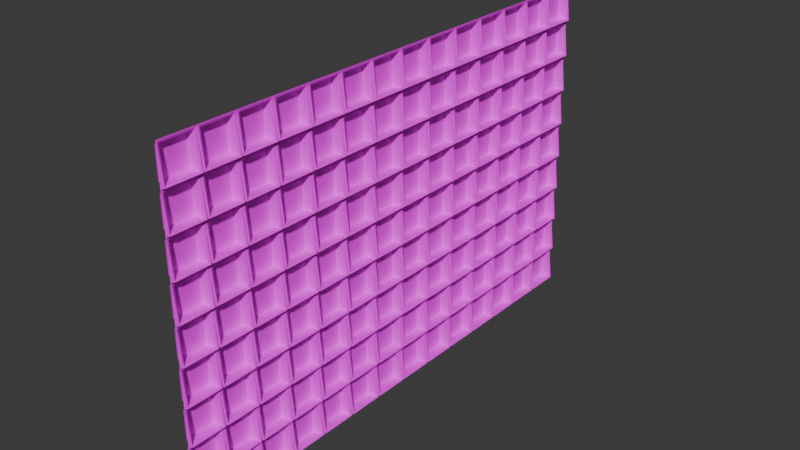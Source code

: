# Source: skyscrapper.blend  (saved by Blender 5.0.119; exported with 4.5.12 LTS)
import bpy
from mathutils import Matrix  # noqa: F401  (used for matrix-valued properties, if any)

bpy.ops.wm.read_factory_settings(use_empty=True)
scene = bpy.context.scene
scene.name = 'Scene'

# ---- collections
col_collection = bpy.data.collections.new('Collection'); scene.collection.children.link(col_collection)
col_collection_001 = bpy.data.collections.new('Collection.001'); scene.collection.children.link(col_collection_001)

# ---- images (referenced by path relative to the original .blend; pixels are not part of the script)
import os
ASSET_DIR = os.environ.get("B2B_ASSET_DIR", "")  # directory of the original .blend (textures are referenced by path, not embedded)
HERE = os.path.dirname(os.path.abspath(__file__))  # packed textures are extracted next to this script under _unpacked/

def load_image(name, relpath, width, height, colorspace="sRGB"):
    """Load a texture the original file referenced (path relative to the .blend, or extracted next to this script)."""
    p = next((c for c in (os.path.join(HERE, relpath), os.path.join(ASSET_DIR, relpath)) if relpath and os.path.exists(c)), "")
    if p:
        img = bpy.data.images.load(p, check_existing=True)
        img.name = name
    else:  # same state as the original file: an image datablock whose file is absent (Cycles renders it pink)
        img = bpy.data.images.new(name, width, height)
        img.source = "FILE"
        img.filepath = "//" + (relpath or name)
    img.colorspace_settings.name = colorspace
    return img
img_skyscrapper_png = load_image('skyscrapper.png', 'skyscrapper.png', 1024, 1024, 'sRGB')

# ---- materials (node trees are filled in below, after node groups)
mat_material_001 = bpy.data.materials.new('Material.001')

# ---- node groups
ng_axis_alignment_switch = bpy.data.node_groups.new('.axis_alignment_switch', 'GeometryNodeTree')
_s = ng_axis_alignment_switch.interface.new_socket(name='Output', in_out='OUTPUT', socket_type='NodeSocketRotation')
_s = ng_axis_alignment_switch.interface.new_socket(name='Menu', in_out='INPUT', socket_type='NodeSocketMenu')
_s.default_value = 'X'
_s = ng_axis_alignment_switch.interface.new_socket(name='Menu', in_out='INPUT', socket_type='NodeSocketMenu')
_s.default_value = 'X'
_s = ng_axis_alignment_switch.interface.new_socket(name='Input', in_out='INPUT', socket_type='NodeSocketVector')
_s = ng_axis_alignment_switch.interface.new_socket(name='Input', in_out='INPUT', socket_type='NodeSocketVector')
_N = ng_axis_alignment_switch.nodes; _L = ng_axis_alignment_switch.links
n0 = _N.new('NodeGroupOutput'); n0.name = 'Group Output'; n0.location = (1060, 120)
n1 = _N.new('NodeGroupInput'); n1.name = 'Group Input'; n1.location = (-1067, 0)
n2 = _N.new('GeometryNodeMenuSwitch'); n2.name = 'Menu Switch.007'; n2.location = (-863, 145)
n2.enum_items.clear()
_it = n2.enum_items.new('X')
_it = n2.enum_items.new('Y')
_it = n2.enum_items.new('Z')
n2.enum_definition.enum_definition.enum_definition.enum_definition.data_type = 'INT'
n2.enum_definition.enum_definition.enum_definition.data_type = 'INT'
n2.enum_definition.enum_definition.data_type = 'INT'
n2.enum_definition.data_type = 'INT'
n2.data_type = 'INT'
n2.inputs[1].default_value = 0
n2.inputs[2].default_value = 1
n2.inputs[3].default_value = 2
n3 = _N.new('GeometryNodeMenuSwitch'); n3.name = 'Menu Switch.008'; n3.location = (-867, -137)
n3.enum_items.clear()
_it = n3.enum_items.new('X')
_it = n3.enum_items.new('Y')
_it = n3.enum_items.new('Z')
n3.enum_definition.enum_definition.enum_definition.enum_definition.data_type = 'INT'
n3.enum_definition.enum_definition.enum_definition.data_type = 'INT'
n3.enum_definition.enum_definition.data_type = 'INT'
n3.enum_definition.data_type = 'INT'
n3.data_type = 'INT'
n3.inputs[1].default_value = 0
n3.inputs[2].default_value = 1
n3.inputs[3].default_value = 2
n4 = _N.new('FunctionNodeAxesToRotation'); n4.name = 'Axes to Rotation.004'; n4.location = (-200, 0)
n4.primary_axis = 'X'
n4.secondary_axis = 'Y'
n5 = _N.new('FunctionNodeAxesToRotation'); n5.name = 'Axes to Rotation.005'; n5.location = (-200, -160)
n5.primary_axis = 'X'
n5.secondary_axis = 'Z'
n6 = _N.new('GeometryNodeIndexSwitch'); n6.name = 'Index Switch.012'; n6.location = (660, 60)
n6.index_switch_items.clear()
_it = n6.index_switch_items.new()
_it = n6.index_switch_items.new()
_it = n6.index_switch_items.new()
n6.data_type = 'ROTATION'
n7 = _N.new('GeometryNodeIndexSwitch'); n7.name = 'Index Switch.013'; n7.location = (440, -60)
n7.hide = True
n7.index_switch_items.clear()
_it = n7.index_switch_items.new()
_it = n7.index_switch_items.new()
_it = n7.index_switch_items.new()
n7.data_type = 'ROTATION'
n7.inputs[1].default_value = (0.0, 0.0, 0.0)
n8 = _N.new('GeometryNodeIndexSwitch'); n8.name = 'Index Switch.014'; n8.location = (440, -140)
n8.hide = True
n8.index_switch_items.clear()
_it = n8.index_switch_items.new()
_it = n8.index_switch_items.new()
_it = n8.index_switch_items.new()
n8.data_type = 'ROTATION'
n8.inputs[2].default_value = (0.0, 0.0, 0.0)
n9 = _N.new('GeometryNodeIndexSwitch'); n9.name = 'Index Switch.015'; n9.location = (440, -220)
n9.hide = True
n9.index_switch_items.clear()
_it = n9.index_switch_items.new()
_it = n9.index_switch_items.new()
_it = n9.index_switch_items.new()
n9.data_type = 'ROTATION'
n9.inputs[3].default_value = (0.0, 0.0, 0.0)
n10 = _N.new('NodeReroute'); n10.name = 'Reroute.056'; n10.location = (320, -140)
n10.width = 11
n10.socket_idname = 'NodeSocketInt'
n11 = _N.new('FunctionNodeAxesToRotation'); n11.name = 'Axes to Rotation.006'; n11.location = (-20, -240)
n11.primary_axis = 'Y'
n12 = _N.new('FunctionNodeAxesToRotation'); n12.name = 'Axes to Rotation.007'; n12.location = (-20, -400)
n12.primary_axis = 'Y'
n12.secondary_axis = 'Z'
n13 = _N.new('FunctionNodeAxesToRotation'); n13.name = 'Axes to Rotation.008'; n13.location = (160, -480)
n14 = _N.new('FunctionNodeAxesToRotation'); n14.name = 'Axes to Rotation.009'; n14.location = (160, -640)
n14.secondary_axis = 'Y'
n15 = _N.new('FunctionNodeCompare'); n15.name = 'Compare.005'; n15.location = (-400, 260)
n15.operation = 'EQUAL'
n15.data_type = 'INT'
n16 = _N.new('NodeReroute'); n16.name = 'Reroute.059'; n16.location = (-306, -160)
n16.width = 11
n16.socket_idname = 'NodeSocketVector'
n17 = _N.new('NodeReroute'); n17.name = 'Reroute.060'; n17.location = (-314, -198)
n17.width = 11
n17.socket_idname = 'NodeSocketVector'
n18 = _N.new('GeometryNodeWarning'); n18.name = 'Warning.002'; n18.location = (-220, 260)
n18.warning_type = 'WARNING'
n18.inputs[1].default_value = 'Equal Axes'
n19 = _N.new('GeometryNodeSwitch'); n19.name = 'Switch.028'; n19.location = (860, 160)
n19.input_type = 'ROTATION'
n19.inputs[2].default_value = (0.0, 0.0, 0.0)
_L.new(n12.outputs[0], n8.inputs[3])
_L.new(n2.outputs[0], n6.inputs[0])
_L.new(n13.outputs[0], n9.inputs[1])
_L.new(n16.outputs[0], n5.inputs[0])
_L.new(n4.outputs[0], n7.inputs[2])
_L.new(n10.outputs[0], n8.inputs[0])
_L.new(n9.outputs[0], n6.inputs[3])
_L.new(n14.outputs[0], n9.inputs[2])
_L.new(n10.outputs[0], n7.inputs[0])
_L.new(n6.outputs[0], n19.inputs[1])
_L.new(n17.outputs[0], n11.inputs[1])
_L.new(n17.outputs[0], n14.inputs[1])
_L.new(n16.outputs[0], n4.inputs[0])
_L.new(n17.outputs[0], n12.inputs[1])
_L.new(n3.outputs[0], n15.inputs[3])
_L.new(n17.outputs[0], n13.inputs[1])
_L.new(n16.outputs[0], n13.inputs[0])
_L.new(n3.outputs[0], n10.inputs[0])
_L.new(n17.outputs[0], n5.inputs[1])
_L.new(n16.outputs[0], n14.inputs[0])
_L.new(n5.outputs[0], n7.inputs[3])
_L.new(n10.outputs[0], n9.inputs[0])
_L.new(n11.outputs[0], n8.inputs[1])
_L.new(n8.outputs[0], n6.inputs[2])
_L.new(n16.outputs[0], n11.inputs[0])
_L.new(n15.outputs[0], n18.inputs[0])
_L.new(n2.outputs[0], n15.inputs[2])
_L.new(n18.outputs[0], n19.inputs[0])
_L.new(n7.outputs[0], n6.inputs[1])
_L.new(n17.outputs[0], n4.inputs[1])
_L.new(n16.outputs[0], n12.inputs[0])
_L.new(n1.outputs[0], n2.inputs[0])
_L.new(n1.outputs[2], n16.inputs[0])
_L.new(n1.outputs[3], n17.inputs[0])
_L.new(n1.outputs[1], n3.inputs[0])
_L.new(n19.outputs[0], n0.inputs[0])
n0.is_active_output = True
ng_randomize_transforms = bpy.data.node_groups.new('Randomize Transforms', 'GeometryNodeTree')
_s = ng_randomize_transforms.interface.new_socket(name='Instances', in_out='OUTPUT', socket_type='NodeSocketGeometry')
_s = ng_randomize_transforms.interface.new_socket(name='Instances', in_out='INPUT', socket_type='NodeSocketGeometry')
_s.description = 'Instances to rotate individually'
_s = ng_randomize_transforms.interface.new_socket(name='Selection', in_out='INPUT', socket_type='NodeSocketBool')
_s.default_value = True
_s.hide_value = True
_s.hide_in_modifier = True
_s.description = 'Selection of instances to randomize'
_s = ng_randomize_transforms.interface.new_socket(name='Local Space', in_out='INPUT', socket_type='NodeSocketBool')
_s.default_value = True
_s.description = 'Randomize instance transforms in their individual local space'
_s = ng_randomize_transforms.interface.new_socket(name='Offset', in_out='INPUT', socket_type='NodeSocketVector')
_s.subtype = 'XYZ'
_s.min_value = -1e+04
_s.max_value = 1e+04
_s.description = 'Offset the instances randomly'
_s = ng_randomize_transforms.interface.new_socket(name='Rotation', in_out='INPUT', socket_type='NodeSocketVector')
_s.subtype = 'EULER'
_s.min_value = -1e+04
_s.max_value = 1e+04
_s.description = 'Rotate the instances randomly'
_s = ng_randomize_transforms.interface.new_socket(name='Scale Axes', in_out='INPUT', socket_type='NodeSocketMenu')
_s.default_value = 'Uniform'
_s.force_non_field = True
_s.description = 'Whether to apply random scale uniformly or per axis'
_s.menu_expanded = True
_s = ng_randomize_transforms.interface.new_socket(name='Scale', in_out='INPUT', socket_type='NodeSocketVector')
_s.min_value = 0.0
_s.max_value = 1.0
_s.description = 'Scale the instances randomly per axis'
_s = ng_randomize_transforms.interface.new_socket(name='Scale', in_out='INPUT', socket_type='NodeSocketFloat')
_s.subtype = 'FACTOR'
_s.min_value = 0.0
_s.max_value = 1.0
_s.description = 'Scale the instances randomly'
_s = ng_randomize_transforms.interface.new_socket(name='Flipping', in_out='INPUT', socket_type='NodeSocketVector')
_s.subtype = 'FACTOR'
_s.min_value = 0.0
_s.max_value = 1.0
_s.description = 'Flip a fraction of instances along individual axes'
_s = ng_randomize_transforms.interface.new_socket(name='Seed', in_out='INPUT', socket_type='NodeSocketInt')
_s.force_non_field = True
_s.description = 'Base value to control random variation in a reproducible way'
ng_randomize_transforms.is_modifier = True
_N = ng_randomize_transforms.nodes; _L = ng_randomize_transforms.links
n0 = _N.new('NodeGroupOutput'); n0.name = 'Group Output'; n0.location = (1485, 64)
n1 = _N.new('NodeGroupInput'); n1.name = 'Group Input'; n1.location = (-340, 200)
n2 = _N.new('GeometryNodeRotateInstances'); n2.name = 'Rotate Instances'; n2.location = (636, 180)
n3 = _N.new('FunctionNodeRandomValue'); n3.name = 'Random Value'; n3.location = (-141, -18)
n3.data_type = 'FLOAT_VECTOR'
n4 = _N.new('GeometryNodeScaleInstances'); n4.name = 'Scale Instances'; n4.location = (1284, 86)
n5 = _N.new('NodeGroupInput'); n5.name = 'Group Input.021'; n5.location = (-540, -60)
n6 = _N.new('ShaderNodeVectorMath'); n6.name = 'Vector Math.010'; n6.location = (-341, 22)
n6.operation = 'SCALE'
n6.inputs[3].default_value = -0.5
n7 = _N.new('ShaderNodeVectorMath'); n7.name = 'Vector Math.011'; n7.location = (-341, -98)
n7.operation = 'SCALE'
n7.inputs[3].default_value = 0.5
n8 = _N.new('NodeGroupInput'); n8.name = 'Group Input.024'; n8.location = (-734, -305)
n9 = _N.new('NodeReroute'); n9.name = 'Reroute'; n9.location = (526, 104)
n9.width = 20
n9.socket_idname = 'NodeSocketBool'
n10 = _N.new('FunctionNodeRandomValue'); n10.name = 'Random Value.005'; n10.location = (691, -36)
n10.data_type = 'FLOAT_VECTOR'
n10.inputs[0].default_value = (-1.0, -1.0, -1.0)
n11 = _N.new('ShaderNodeVectorMath'); n11.name = 'Vector Math.004'; n11.location = (886, -79)
n11.operation = 'MULTIPLY'
n12 = _N.new('FunctionNodeRandomValue'); n12.name = 'Random Value.008'; n12.location = (502, -612)
n12.data_type = 'FLOAT_VECTOR'
n13 = _N.new('ShaderNodeVectorMath'); n13.name = 'Vector Math.001'; n13.location = (273, -569)
n13.operation = 'SUBTRACT'
n13.inputs[0].default_value = (1.0, 1.0, 1.0)
n14 = _N.new('ShaderNodeVectorMath'); n14.name = 'Vector Math.002'; n14.location = (273, -743)
n14.operation = 'SUBTRACT'
n15 = _N.new('ShaderNodeVectorMath'); n15.name = 'Vector Math.003'; n15.location = (700, -628)
n15.operation = 'SIGN'
n16 = _N.new('GeometryNodeTranslateInstances'); n16.name = 'Translate Instances'; n16.location = (1068, 126)
n17 = _N.new('NodeGroupInput'); n17.name = 'Group Input.001'; n17.location = (689, -327)
n18 = _N.new('FunctionNodeHashValue'); n18.name = 'Hash Value.004'; n18.location = (-360, -301)
n18.inputs[1].default_value = 76836728
n19 = _N.new('FunctionNodeHashValue'); n19.name = 'Hash Value.007'; n19.location = (-552, -300)
n19.inputs[1].default_value = 465656096
n20 = _N.new('GeometryNodeMenuSwitch'); n20.name = 'Menu Switch.007'; n20.location = (-102, -239)
n20.enum_items.clear()
_it = n20.enum_items.new('Uniform')
_it = n20.enum_items.new('Axes')
n20.enum_definition.enum_definition.enum_definition.enum_definition.data_type = 'INT'
n20.enum_definition.enum_definition.enum_definition.data_type = 'INT'
n20.enum_definition.enum_definition.data_type = 'INT'
n20.enum_definition.data_type = 'INT'
n20.data_type = 'INT'
n20.inputs[1].default_value = 0
n20.inputs[2].default_value = 1
n21 = _N.new('NodeGroupInput'); n21.name = 'Group Input.002'; n21.location = (-348, -479)
n22 = _N.new('FunctionNodeRandomValue'); n22.name = 'Random Value.004'; n22.location = (-100, -392)
n22.data_type = 'FLOAT_VECTOR'
n23 = _N.new('GeometryNodeIndexSwitch'); n23.name = 'Index Switch.013'; n23.location = (96, -483)
n23.data_type = 'VECTOR'
n24 = _N.new('FunctionNodeRandomValue'); n24.name = 'Random Value.006'; n24.location = (-101, -626)
n24.inputs[0].default_value = (1.0, 1.0, 1.0)
n25 = _N.new('ShaderNodeVectorMath'); n25.name = 'Vector Math.007'; n25.location = (391, -337)
n25.operation = 'SUBTRACT'
n25.inputs[0].default_value = (1.0, 1.0, 1.0)
n26 = _N.new('FunctionNodeHashValue'); n26.name = 'Hash Value.005'; n26.location = (280, -928)
n26.inputs[1].default_value = 76881592
n27 = _N.new('ShaderNodeVectorMath'); n27.name = 'Vector Math'; n27.location = (908, -384)
n27.operation = 'MULTIPLY'
n28 = _N.new('NodeGroupInput'); n28.name = 'Group Input.003'; n28.location = (94, -777)
n29 = _N.new('NodeGroupInput'); n29.name = 'Group Input.004'; n29.location = (-126, 77)
n30 = _N.new('GeometryNodeInputPosition'); n30.name = 'Position'; n30.location = (96, -40)
n31 = _N.new('GeometryNodeSwitch'); n31.name = 'Switch'; n31.location = (289, 5)
n31.input_type = 'VECTOR'
n31.inputs[2].default_value = (0.0, 0.0, 0.0)
n32 = _N.new('NodeReroute'); n32.name = 'Reroute.002'; n32.location = (563, -44)
n32.width = 20
n32.socket_idname = 'NodeSocketVector'
n33 = _N.new('NodeReroute'); n33.name = 'Reroute.003'; n33.location = (230, 49)
n33.width = 20
n33.socket_idname = 'NodeSocketBool'
n34 = _N.new('NodeReroute'); n34.name = 'Reroute.001'; n34.location = (1015, -8)
n34.width = 20
n34.socket_idname = 'NodeSocketBool'
n35 = _N.new('NodeReroute'); n35.name = 'Reroute.004'; n35.location = (986, 41)
n35.width = 20
n35.socket_idname = 'NodeSocketBool'
n36 = _N.new('NodeReroute'); n36.name = 'Reroute.005'; n36.location = (-167, -660)
n36.width = 20
n36.socket_idname = 'NodeSocketInt'
n37 = _N.new('FunctionNodeHashValue'); n37.name = 'Hash Value.006'; n37.location = (503, -160)
n37.inputs[1].default_value = 587641147
n38 = _N.new('NodeReroute'); n38.name = 'Reroute.006'; n38.location = (-125, -221)
n38.width = 20
n38.socket_idname = 'NodeSocketInt'
_L.new(n3.outputs[0], n2.inputs[2])
_L.new(n7.outputs[0], n3.inputs[1])
_L.new(n6.outputs[0], n3.inputs[0])
_L.new(n1.outputs[0], n2.inputs[0])
_L.new(n4.outputs[0], n0.inputs[0])
_L.new(n9.outputs[0], n2.inputs[1])
_L.new(n35.outputs[0], n4.inputs[1])
_L.new(n1.outputs[1], n9.inputs[0])
_L.new(n5.outputs[4], n6.inputs[0])
_L.new(n5.outputs[4], n7.inputs[0])
_L.new(n10.outputs[0], n11.inputs[0])
_L.new(n13.outputs[0], n12.inputs[0])
_L.new(n14.outputs[0], n12.inputs[1])
_L.new(n12.outputs[0], n15.inputs[0])
_L.new(n11.outputs[0], n16.inputs[2])
_L.new(n2.outputs[0], n16.inputs[0])
_L.new(n16.outputs[0], n4.inputs[0])
_L.new(n17.outputs[3], n11.inputs[1])
_L.new(n19.outputs[0], n18.inputs[0])
_L.new(n21.outputs[5], n20.inputs[0])
_L.new(n8.outputs[9], n19.inputs[0])
_L.new(n19.outputs[0], n3.inputs[8])
_L.new(n22.outputs[0], n23.inputs[2])
_L.new(n24.outputs[1], n23.inputs[1])
_L.new(n23.outputs[0], n25.inputs[1])
_L.new(n21.outputs[6], n22.inputs[1])
_L.new(n21.outputs[7], n24.inputs[3])
_L.new(n36.outputs[0], n22.inputs[8])
_L.new(n36.outputs[0], n24.inputs[8])
_L.new(n18.outputs[0], n26.inputs[0])
_L.new(n20.outputs[0], n23.inputs[0])
_L.new(n25.outputs[0], n27.inputs[0])
_L.new(n15.outputs[0], n27.inputs[1])
_L.new(n28.outputs[8], n13.inputs[1])
_L.new(n28.outputs[8], n14.inputs[1])
_L.new(n26.outputs[0], n12.inputs[8])
_L.new(n27.outputs[0], n4.inputs[2])
_L.new(n33.outputs[0], n2.inputs[4])
_L.new(n34.outputs[0], n16.inputs[3])
_L.new(n34.outputs[0], n4.inputs[4])
_L.new(n35.outputs[0], n16.inputs[1])
_L.new(n32.outputs[0], n4.inputs[3])
_L.new(n33.outputs[0], n31.inputs[0])
_L.new(n30.outputs[0], n31.inputs[1])
_L.new(n32.outputs[0], n2.inputs[3])
_L.new(n31.outputs[0], n32.inputs[0])
_L.new(n29.outputs[2], n33.inputs[0])
_L.new(n33.outputs[0], n34.inputs[0])
_L.new(n9.outputs[0], n35.inputs[0])
_L.new(n37.outputs[0], n10.inputs[8])
_L.new(n18.outputs[0], n36.inputs[0])
_L.new(n38.outputs[0], n37.inputs[0])
_L.new(n18.outputs[0], n38.inputs[0])
n0.is_active_output = True
ng_array = bpy.data.node_groups.new('Array', 'GeometryNodeTree')
_s = ng_array.interface.new_socket(name='Geometry', in_out='OUTPUT', socket_type='NodeSocketGeometry')
_s.description = 'Resulting Geometry'
_s = ng_array.interface.new_socket(name='Geometry', in_out='INPUT', socket_type='NodeSocketGeometry')
_s.description = 'Geometry that is duplicated'
_s = ng_array.interface.new_socket(name='Shape', in_out='INPUT', socket_type='NodeSocketMenu')
_s.default_value = 'Line'
_s.description = 'Method used for arranging the duplicates'
_s = ng_array.interface.new_socket(name='Count Method', in_out='INPUT', socket_type='NodeSocketMenu')
_s.default_value = 'Count'
_s.description = 'Method to choose the number of duplicates'
_s.menu_expanded = True
_s = ng_array.interface.new_socket(name='Count', in_out='INPUT', socket_type='NodeSocketInt')
_s.default_value = 3
_s.min_value = 1
_s.max_value = 10000
_s.description = 'The number of copies to generate'
_s = ng_array.interface.new_socket(name='Distance', in_out='INPUT', socket_type='NodeSocketFloat')
_s.subtype = 'DISTANCE'
_s.default_value = 1.0
_s.min_value = 0.01
_s.description = 'The distance along the curve between copies'
_s = ng_array.interface.new_socket(name='Angular Distance', in_out='INPUT', socket_type='NodeSocketFloat')
_s.subtype = 'ANGLE'
_s.default_value = 0.7854
_s.min_value = 0.01745
_s.max_value = 6.283
_s.description = 'The angle along the circle arc between copies'
_s = ng_array.interface.new_socket(name='Per Curve', in_out='INPUT', socket_type='NodeSocketBool')
_s.default_value = True
_s.description = 'Specify the number of copies for each curve separately'
_s = ng_array.interface.new_socket(name='Offset Method', in_out='INPUT', socket_type='NodeSocketMenu')
_s.default_value = 'Relative'
_s.description = 'Method to interpret the offset parameters'
_s.menu_expanded = True
_s = ng_array.interface.new_socket(name='Transform Reference', in_out='INPUT', socket_type='NodeSocketMenu')
_s.default_value = 'Inputs'
_s.description = "Define the transform locally or with an object's transform"
_s.menu_expanded = True
_s = ng_array.interface.new_socket(name='Translation', in_out='INPUT', socket_type='NodeSocketVector')
_s.subtype = 'TRANSLATION'
_s.default_value = (1.0, 0.0, 0.0)
_s.description = 'Translation accumulated for each copy'
_s = ng_array.interface.new_socket(name='Offset', in_out='INPUT', socket_type='NodeSocketVector')
_s.subtype = 'XYZ'
_s.default_value = (1.0, 0.0, 0.0)
_s.description = 'Amount to move each copy relative to its bounding box size'
_s = ng_array.interface.new_socket(name='Rotation', in_out='INPUT', socket_type='NodeSocketRotation')
_s.description = 'Rotation accumulated for each copy'
_s = ng_array.interface.new_socket(name='Scale', in_out='INPUT', socket_type='NodeSocketVector')
_s.subtype = 'XYZ'
_s.default_value = (1.0, 1.0, 1.0)
_s.description = 'Scale accumulated for each copy'
_s = ng_array.interface.new_socket(name='Central Axis', in_out='INPUT', socket_type='NodeSocketMenu')
_s.default_value = 'Z'
_s.description = 'The up direction for the circle shape'
_s.menu_expanded = True
_s = ng_array.interface.new_socket(name='Circle Segment', in_out='INPUT', socket_type='NodeSocketMenu')
_s.default_value = 'Full'
_s.description = 'Whether the copies should fan out in a full circle or an arc'
_s.menu_expanded = True
_s = ng_array.interface.new_socket(name='Sweep Angle', in_out='INPUT', socket_type='NodeSocketFloat')
_s.subtype = 'ANGLE'
_s.default_value = 3.142
_s.min_value = 0.0
_s.max_value = 6.283
_s.description = 'Total angle used to fan out the copies in a circular arc'
_s = ng_array.interface.new_socket(name='Radius', in_out='INPUT', socket_type='NodeSocketFloat')
_s.subtype = 'DISTANCE'
_s.min_value = 0.0
_s.description = 'Distance of the instances from the origin'
_s = ng_array.interface.new_socket(name='Transform Object', in_out='INPUT', socket_type='NodeSocketObject')
_s.description = 'Reference object to define the accumulated transform'
_s = ng_array.interface.new_socket(name='Curve Object', in_out='INPUT', socket_type='NodeSocketObject')
_s.description = 'Reference curve object for array'
_s = ng_array.interface.new_socket(name='Relative Space', in_out='INPUT', socket_type='NodeSocketBool')
_s.default_value = True
_s.description = 'Use relative space for the input geometry so the transforms of both inputs in relation are considered'
_s = ng_array.interface.new_socket(name='Realize Instances', in_out='INPUT', socket_type='NodeSocketBool')
_s.default_value = True
_s.description = 'Turn the output into a single geometry rather than instances (required by many other modifiers)'
ng_array.interface.new_panel('Align Rotation')
_s = ng_array.interface.new_socket(name='Align Rotation', in_out='INPUT', socket_type='NodeSocketBool')
_s.default_value = True
_s.force_non_field = True
_s.description = 'Rotate copies based on the array shape'
_s = ng_array.interface.new_socket(name='Forward Axis', in_out='INPUT', socket_type='NodeSocketMenu')
_s.default_value = 'X'
_s.description = 'The forward direction along the array shape'
_s.menu_expanded = True
_s = ng_array.interface.new_socket(name='Up Axis', in_out='INPUT', socket_type='NodeSocketMenu')
_s.default_value = 'Z'
_s.description = 'The up direction along the array shape'
_s.menu_expanded = True
ng_array.interface.new_panel('Randomize')
_s = ng_array.interface.new_socket(name='Randomize', in_out='INPUT', socket_type='NodeSocketBool')
_s.force_non_field = True
_s.description = 'Randomize transforms between all copies'
_s = ng_array.interface.new_socket(name='Randomize Offset', in_out='INPUT', socket_type='NodeSocketVector')
_s.subtype = 'XYZ'
_s.min_value = -1e+04
_s.max_value = 1e+04
_s.force_non_field = True
_s.description = 'Offset the copies randomly'
_s = ng_array.interface.new_socket(name='Randomize Rotation', in_out='INPUT', socket_type='NodeSocketVector')
_s.subtype = 'EULER'
_s.force_non_field = True
_s.description = 'Rotate the copies randomly'
_s = ng_array.interface.new_socket(name='Randomize Scale Axes', in_out='INPUT', socket_type='NodeSocketMenu')
_s.default_value = 'Uniform'
_s.force_non_field = True
_s.description = 'Whether to apply random scale uniformly or per axis'
_s.menu_expanded = True
_s = ng_array.interface.new_socket(name='Randomize Scale', in_out='INPUT', socket_type='NodeSocketVector')
_s.subtype = 'XYZ'
_s.min_value = 0.0
_s.max_value = 1.0
_s.force_non_field = True
_s.description = 'Scale the copies randomly per axis'
_s = ng_array.interface.new_socket(name='Randomize Scale', in_out='INPUT', socket_type='NodeSocketFloat')
_s.subtype = 'FACTOR'
_s.min_value = 0.0
_s.max_value = 1.0
_s.force_non_field = True
_s.description = 'Scale the copies randomly'
_s = ng_array.interface.new_socket(name='Randomize Flipping', in_out='INPUT', socket_type='NodeSocketVector')
_s.subtype = 'FACTOR'
_s.min_value = 0.0
_s.max_value = 1.0
_s.force_non_field = True
_s.description = 'Flip a fraction of copies along individual axes'
_s = ng_array.interface.new_socket(name='Exclude First', in_out='INPUT', socket_type='NodeSocketBool')
_s.default_value = True
_s.force_non_field = True
_s.description = 'Exclude the first (original) copy from randomization'
_s = ng_array.interface.new_socket(name='Exclude Last', in_out='INPUT', socket_type='NodeSocketBool')
_s.force_non_field = True
_s.description = 'Exclude the last copy from randomization'
_s = ng_array.interface.new_socket(name='Seed', in_out='INPUT', socket_type='NodeSocketInt')
_s.min_value = -10000
_s.max_value = 10000
_s.force_non_field = True
_s.description = 'Base value to control random variation in a reproducible way'
ng_array.interface.new_panel('Merge')
_s = ng_array.interface.new_socket(name='Merge', in_out='INPUT', socket_type='NodeSocketBool')
_s.description = 'Merge overlapping points by their distance. (Realize Instances must be enabled)'
_s = ng_array.interface.new_socket(name='Merge Distance', in_out='INPUT', socket_type='NodeSocketFloat')
_s.subtype = 'DISTANCE'
_s.default_value = 0.001
_s.min_value = 0.0
_s.description = 'Distance below which points will be merged'
ng_array.is_modifier = True
_N = ng_array.nodes; _L = ng_array.links
n0 = _N.new('NodeGroupOutput'); n0.name = 'Group Output'; n0.location = (4306, -103)
n1 = _N.new('NodeGroupInput'); n1.name = 'Group Input'; n1.location = (-1993, 1426)
n2 = _N.new('GeometryNodeInstanceOnPoints'); n2.name = 'Instance on Points'; n2.location = (1328, -332)
n3 = _N.new('GeometryNodeMenuSwitch'); n3.name = 'Menu Switch'; n3.location = (-1813, 1446)
n3.enum_items.clear()
_it = n3.enum_items.new('Line')
_it = n3.enum_items.new('Circle')
_it = n3.enum_items.new('Curve')
_it = n3.enum_items.new('Transform')
n3.enum_definition.enum_definition.enum_definition.enum_definition.data_type = 'INT'
n3.enum_definition.enum_definition.enum_definition.data_type = 'INT'
n3.enum_definition.enum_definition.data_type = 'INT'
n3.enum_definition.data_type = 'INT'
n3.data_type = 'INT'
n3.inputs[1].default_value = 0
n3.inputs[2].default_value = 1
n3.inputs[3].default_value = 2
n3.inputs[4].default_value = 3
n4 = _N.new('GeometryNodeGizmoLinear'); n4.name = 'Linear Gizmo'; n4.location = (1949, -201)
n4.draw_style = 'CROSS'
n5 = _N.new('NodeGroupInput'); n5.name = 'Group Input.003'; n5.location = (189, -241)
n6 = _N.new('NodeGroupInput'); n6.name = 'Group Input.004'; n6.location = (1829, -108)
n7 = _N.new('GeometryNodeJoinGeometry'); n7.name = 'Join Geometry'; n7.location = (-1541, 582)
n8 = _N.new('NodeGroupInput'); n8.name = 'Group Input.005'; n8.location = (1136, -375)
n9 = _N.new('ShaderNodeVectorMath'); n9.name = 'Vector Math.001'; n9.location = (1189, -521)
n9.operation = 'SCALE'
n10 = _N.new('FunctionNodeIntegerMath'); n10.name = 'Integer Math'; n10.location = (509, -381)
n10.operation = 'SUBTRACT'
n10.inputs[1].default_value = 1
n11 = _N.new('GeometryNodeJoinGeometry'); n11.name = 'Join Geometry.001'; n11.location = (-5022, 556)
n12 = _N.new('ShaderNodeVectorMath'); n12.name = 'Vector Math.002'; n12.location = (1569, -121)
n12.operation = 'LENGTH'
n13 = _N.new('ShaderNodeMath'); n13.name = 'Math'; n13.location = (1749, -141)
n13.operation = 'MULTIPLY'
n14 = _N.new('NodeGroupInput'); n14.name = 'Group Input.006'; n14.location = (29, -981)
n15 = _N.new('NodeReroute'); n15.name = 'Reroute.001'; n15.location = (1069, -461)
n15.width = 22
n15.socket_idname = 'NodeSocketVector'
n16 = _N.new('GeometryNodeInputIndex'); n16.name = 'Index'; n16.location = (1309, -388)
n17 = _N.new('ShaderNodeMath'); n17.name = 'Math.001'; n17.location = (1640, -385)
n17.operation = 'DIVIDE'
n18 = _N.new('ShaderNodeMath'); n18.name = 'Math.002'; n18.location = (1820, -505)
n18.operation = 'MULTIPLY'
n19 = _N.new('ShaderNodeCombineXYZ'); n19.name = 'Combine XYZ.002'; n19.location = (2271, -661)
n20 = _N.new('GeometryNodeMenuSwitch'); n20.name = 'Menu Switch.001'; n20.location = (2489, -288)
n20.enum_items.clear()
_it = n20.enum_items.new('X')
_it = n20.enum_items.new('Y')
_it = n20.enum_items.new('Z')
n20.enum_definition.enum_definition.enum_definition.enum_definition.data_type = 'INT'
n20.enum_definition.enum_definition.enum_definition.data_type = 'INT'
n20.enum_definition.enum_definition.data_type = 'INT'
n20.enum_definition.data_type = 'INT'
n20.data_type = 'INT'
n20.inputs[1].default_value = 0
n20.inputs[2].default_value = 1
n20.inputs[3].default_value = 2
n21 = _N.new('NodeGroupInput'); n21.name = 'Group Input.009'; n21.location = (2309, -308)
n22 = _N.new('GeometryNodeSwitch'); n22.name = 'Switch.001'; n22.location = (3281, -257)
n22.input_type = 'ROTATION'
n22.inputs[1].default_value = (0.0, 0.0, 0.0)
n23 = _N.new('NodeGroupInput'); n23.name = 'Group Input.010'; n23.location = (3096, -266)
n24 = _N.new('GeometryNodeIndexSwitch'); n24.name = 'Index Switch.005'; n24.location = (2669, -308)
n24.hide = True
n24.index_switch_items.clear()
_it = n24.index_switch_items.new()
_it = n24.index_switch_items.new()
_it = n24.index_switch_items.new()
n24.data_type = 'ROTATION'
n24.inputs[1].default_value = (1.571, 0.0, 1.571)
n24.inputs[2].default_value = (1.571, 0.0, 0.0)
n24.inputs[3].default_value = (0.0, 0.0, 0.0)
n25 = _N.new('GeometryNodeJoinGeometry'); n25.name = 'Join Geometry.002'; n25.location = (1055, -180)
n26 = _N.new('GeometryNodeGizmoDial'); n26.name = 'Dial Gizmo'; n26.location = (229, -196)
n26.color_id = 'SECONDARY'
n27 = _N.new('GeometryNodeTransform'); n27.name = 'Transform Geometry.001'; n27.location = (3429, -748)
n28 = _N.new('GeometryNodePoints'); n28.name = 'Points'; n28.location = (496, -65)
n28.hide = True
n29 = _N.new('GeometryNodeSetPosition'); n29.name = 'Set Position'; n29.location = (714, -76)
n30 = _N.new('NodeGroupInput'); n30.name = 'Group Input.014'; n30.location = (30, -96)
n31 = _N.new('GeometryNodeSetPosition'); n31.name = 'Set Position.001'; n31.location = (2672, -88)
n32 = _N.new('ShaderNodeCombineXYZ'); n32.name = 'Combine XYZ.003'; n32.location = (2009, -108)
n33 = _N.new('FunctionNodeRotateVector'); n33.name = 'Rotate Vector'; n33.location = (2489, -128)
n34 = _N.new('ShaderNodeCombineXYZ'); n34.name = 'Combine XYZ.004'; n34.location = (2309, -188)
n35 = _N.new('GeometryNodeGizmoLinear'); n35.name = 'Linear Gizmo.001'; n35.location = (789, -236)
n35.draw_style = 'BOX'
n35.inputs[2].default_value = (0.0, 1.0, 0.0)
n36 = _N.new('NodeGroupInput'); n36.name = 'Group Input.015'; n36.location = (429, -296)
n37 = _N.new('ShaderNodeVectorMath'); n37.name = 'Vector Math'; n37.location = (609, -356)
n37.operation = 'SCALE'
n37.inputs[0].default_value = (0.0, 1.0, 0.0)
n38 = _N.new('GeometryNodeSwitch'); n38.name = 'Switch.002'; n38.location = (1569, -821)
n39 = _N.new('GeometryNodeGizmoTransform'); n39.name = 'Transform Gizmo.001'; n39.location = (1309, -961)
n40 = _N.new('FunctionNodeCombineTransform'); n40.name = 'Combine Transform.003'; n40.location = (929, -981)
n41 = _N.new('NodeReroute'); n41.name = 'Reroute.010'; n41.location = (2870, -311)
n41.width = 22
n41.socket_idname = 'NodeSocketRotation'
n42 = _N.new('GeometryNodeMenuSwitch'); n42.name = 'Menu Switch.002'; n42.location = (-8171, 1090)
n42.enum_items.clear()
_it = n42.enum_items.new('Relative')
_it = n42.enum_items.new('Offset')
_it = n42.enum_items.new('Endpoint')
n42.enum_definition.enum_definition.enum_definition.enum_definition.data_type = 'INT'
n42.enum_definition.enum_definition.enum_definition.data_type = 'INT'
n42.enum_definition.enum_definition.data_type = 'INT'
n42.enum_definition.data_type = 'INT'
n42.data_type = 'INT'
n42.inputs[1].default_value = 0
n42.inputs[2].default_value = 1
n42.inputs[3].default_value = 2
n43 = _N.new('GeometryNodeIndexSwitch'); n43.name = 'Index Switch.006'; n43.location = (294, -156)
n43.hide = True
n43.index_switch_items.clear()
_it = n43.index_switch_items.new()
_it = n43.index_switch_items.new()
_it = n43.index_switch_items.new()
n43.data_type = 'VECTOR'
n44 = _N.new('GeometryNodeIndexSwitch'); n44.name = 'Index Switch.007'; n44.location = (509, -176)
n44.hide = True
n44.index_switch_items.clear()
_it = n44.index_switch_items.new()
_it = n44.index_switch_items.new()
_it = n44.index_switch_items.new()
n44.data_type = 'ROTATION'
n45 = _N.new('NodeReroute'); n45.name = 'Reroute.008'; n45.location = (789, -961)
n45.width = 22
n45.socket_idname = 'NodeSocketRotation'
n46 = _N.new('ShaderNodeMath'); n46.name = 'Math.003'; n46.location = (889, -321)
n46.operation = 'DIVIDE'
n46.inputs[0].default_value = 1.0
n47 = _N.new('ShaderNodeVectorMath'); n47.name = 'Vector Math.008'; n47.location = (94, -196)
n47.operation = 'SCALE'
n48 = _N.new('NodeReroute'); n48.name = 'Reroute.011'; n48.location = (-7829, 980)
n48.width = 22
n48.socket_idname = 'NodeSocketInt'
n49 = _N.new('NodeGroupInput'); n49.name = 'Group Input.016'; n49.location = (-8371, 1070)
n50 = _N.new('GeometryNodeIndexSwitch'); n50.name = 'Index Switch.008'; n50.location = (1429, -401)
n50.index_switch_items.clear()
_it = n50.index_switch_items.new()
_it = n50.index_switch_items.new()
_it = n50.index_switch_items.new()
n50.data_type = 'VECTOR'
n51 = _N.new('NodeReroute'); n51.name = 'Reroute.009'; n51.location = (1189, -41)
n51.width = 22
n51.socket_idname = 'NodeSocketInt'
n52 = _N.new('GeometryNodeIndexSwitch'); n52.name = 'Index Switch.010'; n52.location = (1369, -101)
n52.index_switch_items.clear()
_it = n52.index_switch_items.new()
_it = n52.index_switch_items.new()
_it = n52.index_switch_items.new()
n52.data_type = 'VECTOR'
n53 = _N.new('ShaderNodeVectorMath'); n53.name = 'Vector Math.003'; n53.location = (1169, -221)
n53.operation = 'SCALE'
n54 = _N.new('GeometryNodeIndexSwitch'); n54.name = 'Index Switch.009'; n54.location = (-590, -191)
n54.index_switch_items.clear()
_it = n54.index_switch_items.new()
_it = n54.index_switch_items.new()
_it = n54.index_switch_items.new()
_it = n54.index_switch_items.new()
n55 = _N.new('GeometryNodeInstanceOnPoints'); n55.name = 'Instance on Points.001'; n55.location = (3474, -86)
n56 = _N.new('NodeGroupInput'); n56.name = 'Group Input.017'; n56.location = (3242, -168)
n57 = _N.new('GeometryNodeJoinGeometry'); n57.name = 'Join Geometry.003'; n57.location = (-1073, -270)
n58 = _N.new('GeometryNodePoints'); n58.name = 'Points.002'; n58.location = (2490, -76)
n58.hide = True
n59 = _N.new('GeometryNodeInputIndex'); n59.name = 'Index.001'; n59.location = (529, -36)
n60 = _N.new('NodeFrame'); n60.name = 'Frame.006'; n60.location = (-4842, 98)
n60.label = 'Circle Instances'
n60.width = 3644
n61 = _N.new('NodeFrame'); n61.name = 'Frame.007'; n61.location = (-3147, 1184)
n61.label = 'Line Instances'
n61.width = 1498
n62 = _N.new('NodeReroute'); n62.name = 'Reroute.002'; n62.location = (34, -193)
n62.width = 22
n62.socket_idname = 'NodeSocketInt'
n63 = _N.new('GeometryNodeIndexSwitch'); n63.name = 'Index Switch.011'; n63.location = (710, -196)
n63.hide = True
n63.index_switch_items.clear()
_it = n63.index_switch_items.new()
_it = n63.index_switch_items.new()
_it = n63.index_switch_items.new()
n63.data_type = 'VECTOR'
n64 = _N.new('NodeReroute'); n64.name = 'Reroute.003'; n64.location = (34, -594)
n64.width = 22
n64.socket_idname = 'NodeSocketFloat'
n65 = _N.new('NodeReroute'); n65.name = 'Reroute.007'; n65.location = (409, -301)
n65.width = 22
n65.socket_idname = 'NodeSocketInt'
n66 = _N.new('GeometryNodeInputIndex'); n66.name = 'Index.002'; n66.location = (550, -36)
n67 = _N.new('ShaderNodeMath'); n67.name = 'Math.004'; n67.location = (730, -36)
n67.operation = 'DIVIDE'
n68 = _N.new('FunctionNodeIntegerMath'); n68.name = 'Integer Math.001'; n68.location = (270, -56)
n68.operation = 'SUBTRACT'
n68.inputs[1].default_value = 1
n69 = _N.new('ShaderNodeMix'); n69.name = 'Mix'; n69.location = (910, -36)
n69.data_type = 'VECTOR'
n69.clamp_factor = False
n69.inputs[4].default_value = (1.0, 1.0, 1.0)
n70 = _N.new('NodeReroute'); n70.name = 'Reroute.005'; n70.location = (34, -156)
n70.width = 22
n70.socket_idname = 'NodeSocketInt'
n71 = _N.new('NodeReroute'); n71.name = 'Reroute.012'; n71.location = (174, -634)
n71.width = 22
n71.socket_idname = 'NodeSocketInt'
n72 = _N.new('NodeGroupInput'); n72.name = 'Group Input.021'; n72.location = (910, -336)
n73 = _N.new('GeometryNodeSwitch'); n73.name = 'Switch.003'; n73.location = (1450, -36)
n74 = _N.new('ShaderNodeMix'); n74.name = 'Mix.001'; n74.location = (490, -116)
n74.data_type = 'VECTOR'
n74.clamp_factor = False
n74.inputs[4].default_value = (1.0, 1.0, 1.0)
n75 = _N.new('NodeGroupInput'); n75.name = 'Group Input.022'; n75.location = (1210, -36)
n76 = _N.new('ShaderNodeVectorMath'); n76.name = 'Vector Math.006'; n76.location = (-7453, 190)
n76.operation = 'MULTIPLY'
n77 = _N.new('NodeGroupInput'); n77.name = 'Group Input.025'; n77.location = (-8293, 110)
n78 = _N.new('GeometryNodeBoundBox'); n78.name = 'Bounding Box'; n78.location = (-7933, 110)
n79 = _N.new('ShaderNodeVectorMath'); n79.name = 'Vector Math.009'; n79.location = (-7753, 110)
n79.operation = 'SUBTRACT'
n80 = _N.new('NodeReroute'); n80.name = 'Reroute.014'; n80.location = (1169, -921)
n80.width = 22
n80.socket_idname = 'NodeSocketVector'
n81 = _N.new('NodeReroute'); n81.name = 'Reroute.015'; n81.location = (34, -196)
n81.width = 22
n81.socket_idname = 'NodeSocketVector'
n82 = _N.new('NodeReroute'); n82.name = 'Reroute'; n82.location = (629, -741)
n82.width = 22
n82.socket_idname = 'NodeSocketVector'
n83 = _N.new('NodeReroute'); n83.name = 'Reroute.016'; n83.location = (1329, -221)
n83.width = 22
n83.socket_idname = 'NodeSocketVector'
n84 = _N.new('NodeReroute'); n84.name = 'Reroute.017'; n84.location = (1409, -501)
n84.width = 22
n84.socket_idname = 'NodeSocketVector'
n85 = _N.new('NodeReroute'); n85.name = 'Reroute.018'; n85.location = (254, -176)
n85.width = 22
n85.socket_idname = 'NodeSocketVector'
n86 = _N.new('NodeGroupInput'); n86.name = 'Group Input.027'; n86.location = (-7633, 210)
n87 = _N.new('GeometryNodeGizmoTransform'); n87.name = 'Transform Gizmo.002'; n87.location = (1289, -741)
n88 = _N.new('FunctionNodeCombineTransform'); n88.name = 'Combine Transform.004'; n88.location = (929, -781)
n89 = _N.new('GeometryNodeSwitch'); n89.name = 'Switch'; n89.location = (369, -681)
n89.input_type = 'VECTOR'
n90 = _N.new('FunctionNodeCompare'); n90.name = 'Compare'; n90.location = (89, -561)
n90.operation = 'NOT_EQUAL'
n90.data_type = 'INT'
n91 = _N.new('GeometryNodeSwitch'); n91.name = 'Switch.004'; n91.location = (410, -136)
n91.input_type = 'BOOLEAN'
n91.inputs[1].default_value = True
n92 = _N.new('GeometryNodeInputIndex'); n92.name = 'Index.003'; n92.location = (30, -336)
n93 = _N.new('FunctionNodeCompare'); n93.name = 'Compare.001'; n93.location = (210, -256)
n93.operation = 'NOT_EQUAL'
n93.data_type = 'INT'
n94 = _N.new('NodeReroute'); n94.name = 'Reroute.021'; n94.location = (670, -196)
n94.width = 22
n94.socket_idname = 'NodeSocketVector'
n95 = _N.new('GeometryNodeJoinGeometry'); n95.name = 'Join Geometry.004'; n95.location = (-1417, -3030)
n96 = _N.new('GeometryNodeInstanceOnPoints'); n96.name = 'Instance on Points.002'; n96.location = (870, -56)
n97 = _N.new('GeometryNodeSetInstanceTransform'); n97.name = 'Set Instance Transform'; n97.location = (1050, -136)
n98 = _N.new('GeometryNodePoints'); n98.name = 'Points.003'; n98.location = (670, -36)
n99 = _N.new('NodeGroupInput'); n99.name = 'Group Input.026'; n99.location = (490, -36)
n100 = _N.new('NodeGroupInput'); n100.name = 'Group Input.028'; n100.location = (670, -136)
n101 = _N.new('GeometryNodeAccumulateField'); n101.name = 'Accumulate Field'; n101.location = (850, -236)
n101.data_type = 'TRANSFORM'
n101.domain = 'INSTANCE'
n102 = _N.new('NodeGroupInput'); n102.name = 'Group Input.029'; n102.location = (230, -420)
n103 = _N.new('FunctionNodeCombineTransform'); n103.name = 'Combine Transform'; n103.location = (450, -376)
n104 = _N.new('GeometryNodeGizmoTransform'); n104.name = 'Transform Gizmo.003'; n104.location = (670, -516)
n105 = _N.new('GeometryNodeObjectInfo'); n105.name = 'Object Info'; n105.location = (250, -796)
n105.transform_space = 'RELATIVE'
n106 = _N.new('NodeGroupInput'); n106.name = 'Group Input.002'; n106.location = (30, -796)
n107 = _N.new('GeometryNodeSwitch'); n107.name = 'Switch.005'; n107.location = (450, -616)
n107.input_type = 'MATRIX'
n108 = _N.new('GeometryNodeObjectInfo'); n108.name = 'Object Info.001'; n108.location = (250, -676)
n109 = _N.new('NodeFrame'); n109.name = 'Frame.010'; n109.location = (-4343, -2650)
n109.label = 'Transform Instances'
n109.width = 2819
n110 = _N.new('NodeReroute'); n110.name = 'Reroute.022'; n110.location = (54, -994)
n110.width = 22
n110.socket_idname = 'NodeSocketGeometry'
n111 = _N.new('NodeReroute'); n111.name = 'Reroute.023'; n111.location = (1414, -994)
n111.width = 22
n111.socket_idname = 'NodeSocketGeometry'
n112 = _N.new('NodeReroute'); n112.name = 'Reroute.024'; n112.location = (102, -845)
n112.width = 22
n112.socket_idname = 'NodeSocketGeometry'
n113 = _N.new('NodeReroute'); n113.name = 'Reroute.025'; n113.location = (3151, -844)
n113.width = 22
n113.socket_idname = 'NodeSocketGeometry'
n114 = _N.new('GeometryNodeMenuSwitch'); n114.name = 'Menu Switch.003'; n114.location = (450, -220)
n114.enum_items.clear()
_it = n114.enum_items.new('Inputs')
_it = n114.enum_items.new('Object')
n114.enum_definition.enum_definition.enum_definition.enum_definition.data_type = 'INT'
n114.enum_definition.enum_definition.enum_definition.data_type = 'INT'
n114.enum_definition.enum_definition.data_type = 'INT'
n114.enum_definition.data_type = 'INT'
n114.data_type = 'INT'
n114.inputs[1].default_value = 0
n114.inputs[2].default_value = 1
n115 = _N.new('GeometryNodeIndexSwitch'); n115.name = 'Index Switch'; n115.location = (670, -296)
n115.data_type = 'MATRIX'
n116 = _N.new('GeometryNodeIndexSwitch'); n116.name = 'Index Switch.001'; n116.location = (850, -476)
n117 = _N.new('NodeGroupInput'); n117.name = 'Group Input.032'; n117.location = (250, -216)
n118 = _N.new('NodeGroupInput'); n118.name = 'Group Input.033'; n118.location = (250, -616)
n119 = _N.new('NodeReroute'); n119.name = 'Reroute.026'; n119.location = (630, -296)
n119.width = 22
n119.socket_idname = 'NodeSocketInt'
n120 = _N.new('GeometryNodeJoinGeometry'); n120.name = 'Join Geometry.005'; n120.location = (2650, -516)
n121 = _N.new('NodeGroupInput'); n121.name = 'Group Input.034'; n121.location = (990, -696)
n122 = _N.new('GeometryNodeGizmoLinear'); n122.name = 'Linear Gizmo.002'; n122.location = (2490, -616)
n122.draw_style = 'CROSS'
n123 = _N.new('GeometryNodeInstanceTransform'); n123.name = 'Instance Transform'; n123.location = (1190, -776)
n124 = _N.new('GeometryNodeSampleIndex'); n124.name = 'Sample Index'; n124.location = (1370, -736)
n124.data_type = 'FLOAT4X4'
n124.domain = 'INSTANCE'
n125 = _N.new('FunctionNodeIntegerMath'); n125.name = 'Integer Math.002'; n125.location = (1190, -836)
n125.operation = 'SUBTRACT'
n125.inputs[1].default_value = 1
n126 = _N.new('FunctionNodeSeparateTransform'); n126.name = 'Separate Transform.001'; n126.location = (1550, -736)
n127 = _N.new('ShaderNodeMath'); n127.name = 'Math.005'; n127.location = (2280, -635)
n127.operation = 'MULTIPLY'
n128 = _N.new('ShaderNodeVectorMath'); n128.name = 'Vector Math.005'; n128.location = (2109, -772)
n128.operation = 'LENGTH'
n129 = _N.new('FunctionNodeSeparateTransform'); n129.name = 'Separate Transform.002'; n129.location = (850, -360)
n130 = _N.new('FunctionNodeTransformPoint'); n130.name = 'Transform Point'; n130.location = (1930, -776)
n131 = _N.new('FunctionNodeCombineTransform'); n131.name = 'Combine Transform.001'; n131.location = (1750, -776)
n132 = _N.new('NodeReroute'); n132.name = 'Reroute.027'; n132.location = (2450, -756)
n132.width = 22
n132.socket_idname = 'NodeSocketVectorTranslation'
n133 = _N.new('GeometryNodeObjectInfo'); n133.name = 'Object Info.003'; n133.location = (229, -458)
n133.transform_space = 'RELATIVE'
n134 = _N.new('GeometryNodeObjectInfo'); n134.name = 'Object Info.004'; n134.location = (229, -338)
n135 = _N.new('NodeGroupInput'); n135.name = 'Group Input.036'; n135.location = (229, -278)
n136 = _N.new('NodeGroupInput'); n136.name = 'Group Input.035'; n136.location = (29, -458)
n137 = _N.new('GeometryNodeSwitch'); n137.name = 'Switch.006'; n137.location = (429, -318)
n138 = _N.new('NodeGroupInput'); n138.name = 'Group Input.039'; n138.location = (1639, -625)
n139 = _N.new('NodeGroupInput'); n139.name = 'Group Input.040'; n139.location = (29, -236)
n140 = _N.new('NodeGroupInput'); n140.name = 'Group Input.041'; n140.location = (429, -576)
n141 = _N.new('GeometryNodeRealizeInstances'); n141.name = 'Realize Instances'; n141.location = (-8113, 110)
n142 = _N.new('ShaderNodeMath'); n142.name = 'Math.006'; n142.location = (1640, -505)
n142.operation = 'DIVIDE'
n143 = _N.new('FunctionNodeIntegerMath'); n143.name = 'Integer Math.003'; n143.location = (1460, -505)
n143.operation = 'SUBTRACT'
n143.inputs[1].default_value = 1
n144 = _N.new('NodeReroute'); n144.name = 'Reroute.028'; n144.location = (1559, -445)
n144.width = 22
n144.socket_idname = 'NodeSocketInt'
n145 = _N.new('NodeReroute'); n145.name = 'Reroute.029'; n145.location = (1420, -485)
n145.width = 22
n145.socket_idname = 'NodeSocketInt'
n146 = _N.new('NodeGroupInput'); n146.name = 'Group Input.042'; n146.location = (29, -68)
n147 = _N.new('NodeReroute'); n147.name = 'Reroute.030'; n147.location = (2220, -465)
n147.width = 22
n147.socket_idname = 'NodeSocketFloat'
n148 = _N.new('ShaderNodeMath'); n148.name = 'Math.007'; n148.location = (1820, -385)
n148.operation = 'MULTIPLY'
n148.inputs[1].default_value = 6.283
n149 = _N.new('NodeGroupInput'); n149.name = 'Group Input.043'; n149.location = (-7685, -523)
n150 = _N.new('GeometryNodeMenuSwitch'); n150.name = 'Menu Switch.006'; n150.location = (-7505, -503)
n150.enum_items.clear()
_it = n150.enum_items.new('Full')
_it = n150.enum_items.new('Arc')
n150.enum_definition.enum_definition.enum_definition.enum_definition.data_type = 'INT'
n150.enum_definition.enum_definition.enum_definition.data_type = 'INT'
n150.enum_definition.enum_definition.data_type = 'INT'
n150.enum_definition.data_type = 'INT'
n150.data_type = 'INT'
n150.inputs[1].default_value = 0
n150.inputs[2].default_value = 1
n151 = _N.new('GeometryNodeIndexSwitch'); n151.name = 'Index Switch.002'; n151.location = (2040, -405)
n151.data_type = 'FLOAT'
n152 = _N.new('NodeReroute'); n152.name = 'Reroute.031'; n152.location = (50, -345)
n152.width = 22
n152.socket_idname = 'NodeSocketInt'
n153 = _N.new('NodeReroute'); n153.name = 'Reroute.032'; n153.location = (1959, -345)
n153.width = 22
n153.socket_idname = 'NodeSocketInt'
n154 = _N.new('GeometryNodeSwitch'); n154.name = 'Switch.007'; n154.location = (469, -36)
n155 = _N.new('FunctionNodeCompare'); n155.name = 'Compare.002'; n155.location = (229, -36)
n155.operation = 'EQUAL'
n155.data_type = 'INT'
n155.inputs[3].default_value = 1
n156 = _N.new('GeometryNodeGizmoLinear'); n156.name = 'Linear Gizmo.003'; n156.location = (613, -577)
n156.draw_style = 'CROSS'
n156.inputs[2].default_value = (0.0, 1.0, 0.0)
n157 = _N.new('NodeFrame'); n157.name = 'Frame.001'; n157.location = (-7285, -616)
n157.label = 'Circle Gizmos'
n157.width = 1224
n158 = _N.new('GeometryNodeSwitch'); n158.name = 'Switch.008'; n158.location = (671, -136)
n159 = _N.new('NodeReroute'); n159.name = 'Reroute.033'; n159.location = (34, -117)
n159.width = 22
n159.socket_idname = 'NodeSocketGeometry'
n160 = _N.new('GeometryNodeMergeByDistance'); n160.name = 'Merge by Distance'; n160.location = (471, -316)
n161 = _N.new('ShaderNodeVectorMath'); n161.name = 'Vector Math.015'; n161.location = (494, -136)
n161.operation = 'SCALE'
n162 = _N.new('GeometryNodeInputIndex'); n162.name = 'Index.004'; n162.location = (294, -216)
n163 = _N.new('NodeGroupInput'); n163.name = 'Group Input.045'; n163.location = (191, -196)
n164 = _N.new('GeometryNodeSplineLength'); n164.name = 'Spline Length'; n164.location = (60, -295)
n165 = _N.new('ShaderNodeMath'); n165.name = 'Math.008'; n165.location = (280, -295)
n165.operation = 'DIVIDE'
n166 = _N.new('NodeReroute'); n166.name = 'Reroute.034'; n166.location = (220, -435)
n166.width = 22
n166.socket_idname = 'NodeSocketFloatDistance'
n167 = _N.new('GeometryNodeCaptureAttribute'); n167.name = 'Capture Attribute.001'; n167.location = (900, -215)
n167.capture_items.clear()
n167.domain = 'CURVE'
n168 = _N.new('NodeGroupInput'); n168.name = 'Group Input.037'; n168.location = (51, -36)
n169 = _N.new('GeometryNodeInstanceOnPoints'); n169.name = 'Instance on Points.004'; n169.location = (3285, -167)
n170 = _N.new('NodeGroupInput'); n170.name = 'Group Input.047'; n170.location = (3083, -277)
n171 = _N.new('GeometryNodeSwitch'); n171.name = 'Switch.011'; n171.location = (3083, -344)
n171.input_type = 'ROTATION'
n171.inputs[1].default_value = (0.0, 0.0, 0.0)
n172 = _N.new('GeometryNodeSampleCurve'); n172.name = 'Sample Curve.002'; n172.location = (2107, -332)
n172.hide = True
n173 = _N.new('GeometryNodePoints'); n173.name = 'Points.004'; n173.location = (1567, -152)
n173.hide = True
n174 = _N.new('GeometryNodeAccumulateField'); n174.name = 'Accumulate Field.002'; n174.location = (1160, -135)
n174.data_type = 'INT'
n174.domain = 'CURVE'
n175 = _N.new('GeometryNodeSampleIndex'); n175.name = 'Sample Index.001'; n175.location = (1380, -135)
n175.data_type = 'INT'
n175.domain = 'CURVE'
n176 = _N.new('GeometryNodeResampleCurve'); n176.name = 'Resample Curve.003'; n176.location = (1160, -295)
n176.inputs[3].default_value = 3.67
n177 = _N.new('GeometryNodeSampleIndex'); n177.name = 'Sample Index.002'; n177.location = (1427, -452)
n177.hide = True
n177.data_type = 'INT'
n178 = _N.new('GeometryNodeCaptureAttribute'); n178.name = 'Capture Attribute.003'; n178.location = (1747, -132)
n178.capture_items.clear()
n179 = _N.new('GeometryNodeInputIndex'); n179.name = 'Index.006'; n179.location = (1220, -555)
n180 = _N.new('GeometryNodeSampleIndex'); n180.name = 'Sample Index.003'; n180.location = (1427, -512)
n180.hide = True
n180.data_type = 'INT'
n181 = _N.new('GeometryNodeSplineParameter'); n181.name = 'Spline Parameter'; n181.location = (1220, -495)
n182 = _N.new('ShaderNodeMath'); n182.name = 'Math.014'; n182.location = (1927, -292)
n182.hide = True
n182.operation = 'MULTIPLY'
n183 = _N.new('GeometryNodeSetPosition'); n183.name = 'Set Position.003'; n183.location = (2907, -172)
n184 = _N.new('GeometryNodeCaptureAttribute'); n184.name = 'Capture Attribute.004'; n184.location = (2501, -155)
n184.capture_items.clear()
n185 = _N.new('GeometryNodeInputIndex'); n185.name = 'Index.007'; n185.location = (640, -455)
n186 = _N.new('GeometryNodeSwitch'); n186.name = 'Switch.009'; n186.location = (4510, -309)
n187 = _N.new('GeometryNodeInstanceOnPoints'); n187.name = 'Instance on Points.005'; n187.location = (2610, -132)
n188 = _N.new('GeometryNodeSwitch'); n188.name = 'Switch.012'; n188.location = (2380, -256)
n188.input_type = 'ROTATION'
n188.inputs[1].default_value = (0.0, 0.0, 0.0)
n189 = _N.new('GeometryNodeMenuSwitch'); n189.name = 'Menu Switch.005'; n189.location = (-7353, -230)
n189.enum_items.clear()
_it = n189.enum_items.new('Count')
_it = n189.enum_items.new('Distance')
n189.enum_definition.enum_definition.enum_definition.enum_definition.data_type = 'INT'
n189.enum_definition.enum_definition.enum_definition.data_type = 'INT'
n189.enum_definition.enum_definition.data_type = 'INT'
n189.enum_definition.data_type = 'INT'
n189.data_type = 'INT'
n189.inputs[1].default_value = 0
n189.inputs[2].default_value = 1
n190 = _N.new('NodeGroupInput'); n190.name = 'Group Input.038'; n190.location = (-7553, -270)
n191 = _N.new('NodeGroupInput'); n191.name = 'Group Input.046'; n191.location = (40, -435)
n192 = _N.new('FunctionNodeFloatToInt'); n192.name = 'Float to Integer'; n192.location = (460, -295)
n192.rounding_mode = 'FLOOR'
n193 = _N.new('FunctionNodeIntegerMath'); n193.name = 'Integer Math.004'; n193.location = (640, -295)
n193.inputs[1].default_value = 1
n194 = _N.new('NodeFrame'); n194.name = 'Frame.002'; n194.location = (-5909, -1048)
n194.label = 'Curve Instances'
n194.width = 4679
n195 = _N.new('NodeFrame'); n195.name = 'Frame.005'; n195.location = (1509, -36)
n195.label = 'Count Method'
n195.width = 2780
n196 = _N.new('NodeReroute'); n196.name = 'Reroute.035'; n196.location = (760, -215)
n196.width = 22
n196.socket_idname = 'NodeSocketGeometry'
n197 = _N.new('NodeFrame'); n197.name = 'Frame.012'; n197.location = (989, -690)
n197.label = 'Distance Method'
n197.width = 3454
n198 = _N.new('NodeFrame'); n198.name = 'Frame.013'; n198.location = (1078, -94)
n198.label = 'Randomization'
n198.width = 1619
n199 = _N.new('NodeReroute'); n199.name = 'Reroute.036'; n199.location = (249, -881)
n199.width = 22
n199.socket_idname = 'NodeSocketVector'
n200 = _N.new('GeometryNodeSampleCurve'); n200.name = 'Sample Curve.003'; n200.location = (1320, -316)
n200.hide = True
n201 = _N.new('GeometryNodePoints'); n201.name = 'Points.005'; n201.location = (1514, -117)
n201.hide = True
n202 = _N.new('FunctionNodeIntegerMath'); n202.name = 'Integer Math.005'; n202.location = (554, -157)
n202.operation = 'MULTIPLY'
n203 = _N.new('GeometryNodeAttributeDomainSize'); n203.name = 'Domain Size'; n203.location = (354, -237)
n203.component = 'CURVE'
n204 = _N.new('GeometryNodeSwitch'); n204.name = 'Switch.010'; n204.location = (734, -57)
n204.input_type = 'INT'
n205 = _N.new('NodeGroupInput'); n205.name = 'Group Input.051'; n205.location = (554, -37)
n206 = _N.new('NodeReroute'); n206.name = 'Reroute.037'; n206.location = (314, -337)
n206.width = 22
n206.hide = True
n206.socket_idname = 'NodeSocketGeometry'
n207 = _N.new('FunctionNodeIntegerMath'); n207.name = 'Integer Math.006'; n207.location = (780, -476)
n207.hide = True
n207.operation = 'SUBTRACT'
n208 = _N.new('GeometryNodeSwitch'); n208.name = 'Switch.013'; n208.location = (1521, -236)
n208.hide = True
n208.input_type = 'VECTOR'
n209 = _N.new('GeometryNodeSwitch'); n209.name = 'Switch.014'; n209.location = (1521, -296)
n209.hide = True
n209.input_type = 'VECTOR'
n210 = _N.new('GeometryNodeInputIndex'); n210.name = 'Index.005'; n210.location = (30, -397)
n211 = _N.new('FunctionNodeIntegerMath'); n211.name = 'Integer Math.008'; n211.location = (700, -396)
n211.hide = True
n211.operation = 'MULTIPLY'
n212 = _N.new('FunctionNodeIntegerMath'); n212.name = 'Integer Math.009'; n212.location = (860, -376)
n212.hide = True
n212.operation = 'SUBTRACT'
n213 = _N.new('ShaderNodeMath'); n213.name = 'Math.009'; n213.location = (1060, -436)
n213.hide = True
n213.operation = 'DIVIDE'
n214 = _N.new('FunctionNodeIntegerMath'); n214.name = 'Integer Math.007'; n214.location = (230, -497)
n214.operation = 'DIVIDE'
n215 = _N.new('NodeReroute'); n215.name = 'Reroute.040'; n215.location = (436, -525)
n215.width = 22
n215.socket_idname = 'NodeSocketInt'
n216 = _N.new('GeometryNodeSwitch'); n216.name = 'Switch.015'; n216.location = (1521, -176)
n216.hide = True
n216.input_type = 'VECTOR'
n217 = _N.new('GeometryNodeCaptureAttribute'); n217.name = 'Capture Attribute.002'; n217.location = (1719, -130)
n217.capture_items.clear()
n218 = _N.new('GeometryNodeSetPosition'); n218.name = 'Set Position.002'; n218.location = (2147, -58)
n219 = _N.new('NodeReroute'); n219.name = 'Reroute.039'; n219.location = (210, -457)
n219.width = 22
n219.socket_idname = 'NodeSocketInt'
n220 = _N.new('NodeReroute'); n220.name = 'Reroute.041'; n220.location = (534, -337)
n220.width = 22
n220.socket_idname = 'NodeSocketInt'
n221 = _N.new('GeometryNodeSampleCurve'); n221.name = 'Sample Curve.004'; n221.location = (1320, -256)
n221.hide = True
n221.use_all_curves = True
n222 = _N.new('ShaderNodeMath'); n222.name = 'Math.010'; n222.location = (985, -223)
n222.operation = 'DIVIDE'
n223 = _N.new('NodeReroute'); n223.name = 'Reroute.042'; n223.location = (1220, -296)
n223.width = 22
n223.socket_idname = 'NodeSocketGeometry'
n224 = _N.new('GeometryNodeInputSplineCyclic'); n224.name = 'Is Spline Cyclic'; n224.location = (29, -143)
n225 = _N.new('FunctionNodeBooleanMath'); n225.name = 'Boolean Math'; n225.location = (214, -116)
n225.operation = 'NOT'
n226 = _N.new('GeometryNodeSampleIndex'); n226.name = 'Sample Index.004'; n226.location = (560, -476)
n226.data_type = 'INT'
n226.domain = 'CURVE'
n227 = _N.new('FunctionNodeIntegerMath'); n227.name = 'Integer Math.010'; n227.location = (748, -222)
n227.operation = 'SUBTRACT'
n227.inputs[1].default_value = 1
n228 = _N.new('NodeReroute'); n228.name = 'Reroute.044'; n228.location = (1414, -152)
n228.width = 22
n228.socket_idname = 'NodeSocketBool'
n229 = _N.new('GeometryNodeSetID'); n229.name = 'Set ID'; n229.location = (1939, -74)
n230 = _N.new('FunctionNodeHashValue'); n230.name = 'Hash Value.001'; n230.location = (1320, -516)
n230.hide = True
n231 = _N.new('GeometryNodeSwitch'); n231.name = 'Switch.016'; n231.location = (1717, -364)
n231.hide = True
n231.input_type = 'INT'
n232 = _N.new('FunctionNodeHashValue'); n232.name = 'Hash Value.002'; n232.location = (1520, -416)
n232.hide = True
n233 = _N.new('GeometryNodeInputIndex'); n233.name = 'Index.008'; n233.location = (1320, -396)
n234 = _N.new('FunctionNodeHashValue'); n234.name = 'Hash Value.003'; n234.location = (1520, -516)
n234.hide = True
n235 = _N.new('NodeGroupInput'); n235.name = 'Group Input.052'; n235.location = (1320, -456)
n236 = _N.new('NodeReroute'); n236.name = 'Reroute.046'; n236.location = (-5651, -963)
n236.width = 22
n236.socket_idname = 'NodeSocketInt'
n237 = _N.new('NodeReroute'); n237.name = 'Reroute.047'; n237.location = (-1620, -960)
n237.width = 22
n237.socket_idname = 'NodeSocketInt'
n238 = _N.new('NodeReroute'); n238.name = 'Reroute.048'; n238.location = (-6013, -270)
n238.width = 22
n238.socket_idname = 'NodeSocketInt'
n239 = _N.new('NodeReroute'); n239.name = 'Reroute.049'; n239.location = (64, -58)
n239.width = 22
n239.socket_idname = 'NodeSocketInt'
n240 = _N.new('GeometryNodeSwitch'); n240.name = 'Switch.017'; n240.location = (1123, -36)
n240.input_type = 'INT'
n241 = _N.new('FunctionNodeFloatToInt'); n241.name = 'Float to Integer.001'; n241.location = (564, -172)
n241.rounding_mode = 'FLOOR'
n242 = _N.new('GeometryNodeSwitch'); n242.name = 'Switch.018'; n242.location = (813, -597)
n243 = _N.new('NodeGroupInput'); n243.name = 'Group Input.055'; n243.location = (426, -935)
n244 = _N.new('NodeReroute'); n244.name = 'Reroute.050'; n244.location = (-6833, -270)
n244.width = 22
n244.socket_idname = 'NodeSocketInt'
n245 = _N.new('ShaderNodeMath'); n245.name = 'Math.011'; n245.location = (397, -208)
n245.hide = True
n245.operation = 'DIVIDE'
n246 = _N.new('GeometryNodeIndexSwitch'); n246.name = 'Index Switch.003'; n246.location = (237, -168)
n246.data_type = 'FLOAT'
n246.inputs[1].default_value = 6.283
n247 = _N.new('ShaderNodeMath'); n247.name = 'Math.012'; n247.location = (397, -248)
n247.hide = True
n247.operation = 'ABSOLUTE'
n248 = _N.new('ShaderNodeMath'); n248.name = 'Math.013'; n248.location = (397, -288)
n248.hide = True
n248.operation = 'MAXIMUM'
n248.inputs[1].default_value = 1.0
n249 = _N.new('NodeGroupInput'); n249.name = 'Group Input.057'; n249.location = (1749, -58)
n250 = _N.new('GeometryNodeSampleCurve'); n250.name = 'Sample Curve.005'; n250.location = (2107, -392)
n250.hide = True
n250.use_all_curves = True
n251 = _N.new('GeometryNodeSwitch'); n251.name = 'Switch.019'; n251.location = (2320, -253)
n251.hide = True
n251.input_type = 'VECTOR'
n252 = _N.new('GeometryNodeSwitch'); n252.name = 'Switch.020'; n252.location = (2318, -299)
n252.hide = True
n252.input_type = 'VECTOR'
n253 = _N.new('GeometryNodeSwitch'); n253.name = 'Switch.021'; n253.location = (2318, -354)
n253.hide = True
n253.input_type = 'VECTOR'
n254 = _N.new('GeometryNodeSwitch'); n254.name = 'Switch.022'; n254.location = (2107, -92)
n255 = _N.new('NodeReroute'); n255.name = 'Reroute.051'; n255.location = (2087, -132)
n255.width = 22
n255.socket_idname = 'NodeSocketBool'
n256 = _N.new('GeometryNodeInputIndex'); n256.name = 'Index.009'; n256.location = (1567, -372)
n256.hide = True
n257 = _N.new('ShaderNodeMath'); n257.name = 'Math.015'; n257.location = (1927, -432)
n257.hide = True
n257.operation = 'MULTIPLY'
n258 = _N.new('ShaderNodeMath'); n258.name = 'Math.016'; n258.location = (1747, -412)
n258.hide = True
n258.operation = 'DIVIDE'
n259 = _N.new('ShaderNodeMath'); n259.name = 'Math.017'; n259.location = (590, -546)
n259.operation = 'DIVIDE'
n260 = _N.new('FunctionNodeFloatToInt'); n260.name = 'Float to Integer.002'; n260.location = (770, -546)
n260.rounding_mode = 'FLOOR'
n261 = _N.new('FunctionNodeIntegerMath'); n261.name = 'Integer Math.011'; n261.location = (950, -546)
n261.inputs[1].default_value = 1
n262 = _N.new('GeometryNodeCurveLength'); n262.name = 'Curve Length'; n262.location = (420, -560)
n263 = _N.new('NodeReroute'); n263.name = 'Reroute.052'; n263.location = (2266, -187)
n263.width = 22
n263.socket_idname = 'NodeSocketBool'
n264 = _N.new('GeometryNodeSetID'); n264.name = 'Set ID.001'; n264.location = (2721, -141)
n265 = _N.new('NodeReroute'); n265.name = 'Reroute.053'; n265.location = (2047, -372)
n265.width = 22
n265.socket_idname = 'NodeSocketGeometry'
n266 = _N.new('NodeReroute'); n266.name = 'Reroute.054'; n266.location = (1387, -492)
n266.width = 22
n266.socket_idname = 'NodeSocketGeometry'
n267 = _N.new('GeometryNodeSwitch'); n267.name = 'Switch.023'; n267.location = (2511, -500)
n267.hide = True
n267.input_type = 'INT'
n268 = _N.new('FunctionNodeHashValue'); n268.name = 'Hash Value.004'; n268.location = (2287, -512)
n268.hide = True
n269 = _N.new('GeometryNodeInputIndex'); n269.name = 'Index.010'; n269.location = (2087, -492)
n269.hide = True
n270 = _N.new('NodeGroupInput'); n270.name = 'Group Input.058'; n270.location = (2087, -532)
n271 = _N.new('FunctionNodeHashValue'); n271.name = 'Hash Value.005'; n271.location = (2287, -572)
n271.hide = True
n272 = _N.new('FunctionNodeHashValue'); n272.name = 'Hash Value.006'; n272.location = (2087, -592)
n272.hide = True
n273 = _N.new('ShaderNodeMix'); n273.name = 'Mix.003'; n273.location = (289, -176)
n273.hide = True
n273.data_type = 'ROTATION'
n273.clamp_factor = False
n274 = _N.new('ShaderNodeMix'); n274.name = 'Mix.004'; n274.location = (729, -36)
n274.data_type = 'ROTATION'
n274.clamp_factor = False
n275 = _N.new('NodeReroute'); n275.name = 'Reroute.019'; n275.location = (469, -176)
n275.width = 22
n275.socket_idname = 'NodeSocketRotation'
n276 = _N.new('GeometryNodeWarning'); n276.name = 'Warning'; n276.location = (409, -68)
n276.inputs[1].default_value = 'Invalid Distance'
n277 = _N.new('FunctionNodeCompare'); n277.name = 'Compare.003'; n277.location = (244, -121)
n277.hide = True
n277.operation = 'EQUAL'
n277.inputs[12].default_value = 0.0
n278 = _N.new('GeometryNodeWarning'); n278.name = 'Warning.001'; n278.location = (2904, -36)
n278.inputs[1].default_value = 'Invalid Distance'
n279 = _N.new('FunctionNodeCompare'); n279.name = 'Compare.004'; n279.location = (2719, -66)
n279.hide = True
n279.operation = 'EQUAL'
n279.inputs[12].default_value = 0.0
n280 = _N.new('GeometryNodeSwitch'); n280.name = 'Switch.025'; n280.location = (3087, -113)
n281 = _N.new('GeometryNodePoints'); n281.name = 'Points.007'; n281.location = (2906, -266)
n281.hide = True
n282 = _N.new('NodeGroupInput'); n282.name = 'Group Input.059'; n282.location = (2537, -36)
n283 = _N.new('GeometryNodeSwitch'); n283.name = 'Switch.024'; n283.location = (922, -89)
n283.input_type = 'INT'
n283.inputs[2].default_value = 1
n284 = _N.new('GeometryNodeRealizeInstances'); n284.name = 'Realize Instances.002'; n284.location = (191, -276)
n285 = _N.new('GeometryNodeSwitch'); n285.name = 'Switch.026'; n285.location = (871, -36)
n286 = _N.new('NodeGroupInput'); n286.name = 'Group Input.018'; n286.location = (631, -36)
n287 = _N.new('NodeGroupInput'); n287.name = 'Group Input.011'; n287.location = (2687, -412)
n288 = _N.new('GeometryNodeGroup'); n288.name = 'Group'; n288.location = (2887, -452)
n288.node_tree = ng_axis_alignment_switch
n289 = _N.new('NodeGroupInput'); n289.name = 'Group Input.062'; n289.location = (1900, -376)
n290 = _N.new('GeometryNodeGroup'); n290.name = 'Group.001'; n290.location = (2180, -396)
n290.node_tree = ng_axis_alignment_switch
n291 = _N.new('GeometryNodeGroup'); n291.name = 'Group.002'; n291.location = (2888, -504)
n291.node_tree = ng_axis_alignment_switch
n292 = _N.new('FunctionNodeTransformDirection'); n292.name = 'Transform Direction'; n292.location = (2674, -664)
n292.inputs[0].default_value = (0.0, 0.0, 1.0)
n293 = _N.new('FunctionNodeTransformDirection'); n293.name = 'Transform Direction.001'; n293.location = (2674, -524)
n293.inputs[0].default_value = (1.0, 0.0, 0.0)
n294 = _N.new('NodeGroupInput'); n294.name = 'Group Input.067'; n294.location = (2678, -385)
n295 = _N.new('NodeGroupInput'); n295.name = 'Group Input.068'; n295.location = (2676, -454)
n296 = _N.new('GeometryNodeTransform'); n296.name = 'Transform Geometry'; n296.location = (2980, -93)
n297 = _N.new('FunctionNodeRotateRotation'); n297.name = 'Rotate Rotation'; n297.location = (3109, -368)
n298 = _N.new('NodeReroute'); n298.name = 'Reroute.006'; n298.location = (2631, -704)
n298.width = 22
n298.socket_idname = 'NodeSocketMatrix'
n299 = _N.new('FunctionNodeCombineTransform'); n299.name = 'Combine Transform.005'; n299.location = (2459, -656)
n300 = _N.new('NodeReroute'); n300.name = 'Reroute.004'; n300.location = (1339, -366)
n300.width = 22
n300.socket_idname = 'NodeSocketGeometry'
n301 = _N.new('GeometryNodeSwitch'); n301.name = 'Switch.027'; n301.location = (1146, -243)
n302 = _N.new('GeometryNodeAttributeDomainSize'); n302.name = 'Domain Size.001'; n302.location = (626, -232)
n302.component = 'CURVE'
n303 = _N.new('FunctionNodeCompare'); n303.name = 'Compare.005'; n303.location = (793, -204)
n303.operation = 'EQUAL'
n303.data_type = 'INT'
n304 = _N.new('GeometryNodeWarning'); n304.name = 'Warning.002'; n304.location = (962, -203)
n304.inputs[1].default_value = 'No Curve Selected'
n305 = _N.new('GeometryNodeGroup'); n305.name = 'Randomize Instance Transforms'; n305.location = (1110, -216)
n305.width = 299
n305.node_tree = ng_randomize_transforms
n305.inputs[2].default_value = True
n306 = _N.new('NodeReroute'); n306.name = 'Reroute.056'; n306.location = (1010, -116)
n306.width = 22
n306.socket_idname = 'NodeSocketGeometry'
n307 = _N.new('FunctionNodeCompare'); n307.name = 'Compare.006'; n307.location = (410, -356)
n307.operation = 'NOT_EQUAL'
n307.data_type = 'INT'
n308 = _N.new('GeometryNodeSwitch'); n308.name = 'Switch.028'; n308.location = (790, -176)
n308.input_type = 'BOOLEAN'
n309 = _N.new('FunctionNodeBooleanMath'); n309.name = 'Boolean Math.001'; n309.location = (610, -256)
n310 = _N.new('NodeGroupInput'); n310.name = 'Group Input.070'; n310.location = (190, -156)
n311 = _N.new('GeometryNodeAttributeDomainSize'); n311.name = 'Domain Size.002'; n311.location = (50, -456)
n311.component = 'INSTANCES'
n312 = _N.new('FunctionNodeIntegerMath'); n312.name = 'Integer Math.012'; n312.location = (230, -436)
n312.operation = 'SUBTRACT'
n312.inputs[1].default_value = 1
n313 = _N.new('NodeReroute'); n313.name = 'Reroute.013'; n313.location = (967, -210)
n313.width = 22
n313.socket_idname = 'NodeSocketGeometry'
n314 = _N.new('FunctionNodeRandomValue'); n314.name = 'Random Value'; n314.location = (30, -176)
n314.data_type = 'FLOAT_VECTOR'
n315 = _N.new('GeometryNodeStoreNamedAttribute'); n315.name = 'Store Named Attribute'; n315.location = (450, -56)
n315.data_type = 'FLOAT_VECTOR'
n315.domain = 'INSTANCE'
n315.inputs[2].default_value = 'instance_random'
n316 = _N.new('NodeGroupInput'); n316.name = 'Group Input.071'; n316.location = (-493, -570)
n317 = _N.new('FunctionNodeHashValue'); n317.name = 'Hash Value'; n317.location = (-293, -550)
n317.inputs[1].default_value = 1000
n318 = _N.new('GeometryNodeCaptureAttribute'); n318.name = 'Capture Attribute'; n318.location = (258, -76)
n318.capture_items.clear()
n318.domain = 'INSTANCE'
n319 = _N.new('GeometryNodeInputIndex'); n319.name = 'Index.011'; n319.location = (29, -482)
n320 = _N.new('GeometryNodeStoreNamedAttribute'); n320.name = 'Store Named Attribute.001'; n320.location = (650, -56)
n320.data_type = 'INT'
n320.domain = 'INSTANCE'
n320.inputs[2].default_value = 'instance_index'
n321 = _N.new('FunctionNodeIntegerMath'); n321.name = 'Integer Math.013'; n321.location = (737, -148)
n322 = _N.new('NodeReroute'); n322.name = 'Reroute.020'; n322.location = (629, -348)
n322.width = 22
n322.socket_idname = 'NodeSocketInt'
n323 = _N.new('GeometryNodeGizmoDial'); n323.name = 'Dial Gizmo.001'; n323.location = (620, -895)
n323.inputs[4].default_value = 0.8
n324 = _N.new('GeometryNodeJoinGeometry'); n324.name = 'Join Geometry.006'; n324.location = (-1130, -1395)
n325 = _N.new('NodeGroupInput'); n325.name = 'Group Input.072'; n325.location = (249, -36)
n326 = _N.new('GeometryNodeGizmoLinear'); n326.name = 'Linear Gizmo.004'; n326.location = (429, -36)
n326.draw_style = 'CROSS'
n327 = _N.new('NodeReroute'); n327.name = 'Reroute.043'; n327.location = (-1438, -2505)
n327.width = 22
n327.socket_idname = 'NodeSocketGeometry'
n328 = _N.new('GeometryNodeSampleCurve'); n328.name = 'Sample Curve'; n328.location = (249, -136)
n329 = _N.new('NodeGroupInput'); n329.name = 'Group Input.073'; n329.location = (29, -396)
n330 = _N.new('GeometryNodeSwitch'); n330.name = 'Switch.029'; n330.location = (-4085, -2468)
n331 = _N.new('NodeReroute'); n331.name = 'Reroute.055'; n331.location = (-5106, -2494)
n331.width = 22
n331.socket_idname = 'NodeSocketInt'
n332 = _N.new('GeometryNodeGizmoLinear'); n332.name = 'Linear Gizmo.005'; n332.location = (429, -236)
n332.draw_style = 'CROSS'
n333 = _N.new('GeometryNodeSampleCurve'); n333.name = 'Sample Curve.001'; n333.location = (269, -376)
n334 = _N.new('NodeReroute'); n334.name = 'Reroute.058'; n334.location = (953, -691)
n334.width = 22
n334.socket_idname = 'NodeSocketGeometry'
n335 = _N.new('NodeReroute'); n335.name = 'Reroute.059'; n335.location = (51, -189)
n335.width = 22
n335.socket_idname = 'NodeSocketGeometry'
n336 = _N.new('NodeFrame'); n336.name = 'Frame.003'; n336.location = (-5011, -2538)
n336.label = 'Curve Gizmos'
n336.width = 599
n337 = _N.new('NodeReroute'); n337.name = 'Reroute.060'; n337.location = (1066, -59)
n337.width = 22
n337.socket_idname = 'NodeSocketInt'
n338 = _N.new('NodeReroute'); n338.name = 'Reroute.057'; n338.location = (1169, -961)
n338.width = 22
n338.socket_idname = 'NodeSocketRotation'
n339 = _N.new('NodeReroute'); n339.name = 'Reroute.061'; n339.location = (370, -196)
n339.width = 22
n339.socket_idname = 'NodeSocketVectorXYZ'
n340 = _N.new('NodeGroupInput'); n340.name = 'Group Input.019'; n340.location = (294, -36)
n341 = _N.new('NodeReroute'); n341.name = 'Reroute.063'; n341.location = (614, -634)
n341.width = 22
n341.socket_idname = 'NodeSocketInt'
n342 = _N.new('NodeReroute'); n342.name = 'Reroute.064'; n342.location = (229, -136)
n342.width = 22
n342.socket_idname = 'NodeSocketRotation'
n343 = _N.new('NodeFrame'); n343.name = 'Frame'; n343.location = (-7244, 1024)
n343.label = 'Line Gismoz'
n343.width = 2119
n344 = _N.new('NodeFrame'); n344.name = 'Frame.004'; n344.location = (2956, -75)
n344.label = 'Merge Instances'
n344.width = 1041
n345 = _N.new('NodeFrame'); n345.name = 'Frame.008'; n345.location = (-58, -71)
n345.label = 'Store Info'
n345.width = 819
n346 = _N.new('NodeReroute'); n346.name = 'Reroute.065'; n346.location = (411, -316)
n346.width = 22
n346.socket_idname = 'NodeSocketGeometry'
n347 = _N.new('NodeGroupInput'); n347.name = 'Group Input.020'; n347.location = (29, -96)
n348 = _N.new('NodeFrame'); n348.name = 'Frame.009'; n348.location = (116, -643)
n348.label = 'Scale'
n348.width = 1079
n349 = _N.new('NodeFrame'); n349.name = 'Frame.011'; n349.location = (202, -36)
n349.label = 'Position'
n349.width = 884
n350 = _N.new('NodeFrame'); n350.name = 'Frame.014'; n350.location = (194, -378)
n350.label = 'Rotation'
n350.width = 899
n351 = _N.new('NodeReroute'); n351.name = 'Reroute.062'; n351.location = (3069, -508)
n351.width = 22
n351.socket_idname = 'NodeSocketRotation'
n352 = _N.new('NodeReroute'); n352.name = 'Reroute.066'; n352.location = (1779, -451)
n352.width = 22
n352.socket_idname = 'NodeSocketVector'
n353 = _N.new('NodeReroute'); n353.name = 'Reroute.038'; n353.location = (960, -456)
n353.width = 22
n353.socket_idname = 'NodeSocketInt'
n354 = _N.new('NodeReroute'); n354.name = 'Reroute.045'; n354.location = (580, -456)
n354.width = 22
n354.socket_idname = 'NodeSocketInt'
n355 = _N.new('NodeReroute'); n355.name = 'Reroute.067'; n355.location = (760, -356)
n355.width = 22
n355.socket_idname = 'NodeSocketInt'
n2.parent = n61
n4.parent = n343
n5.parent = n343
n6.parent = n60
n8.parent = n61
n9.parent = n343
n10.parent = n343
n12.parent = n343
n13.parent = n343
n14.parent = n343
n15.parent = n343
n16.parent = n60
n17.parent = n60
n18.parent = n60
n19.parent = n60
n20.parent = n60
n21.parent = n60
n22.parent = n60
n23.parent = n60
n24.parent = n60
n25.parent = n157
n26.parent = n157
n27.parent = n60
n28.parent = n349
n29.parent = n349
n30.parent = n348
n31.parent = n60
n32.parent = n60
n33.parent = n60
n34.parent = n60
n35.parent = n157
n36.parent = n157
n37.parent = n157
n38.parent = n343
n39.parent = n343
n40.parent = n343
n41.parent = n60
n43.parent = n349
n44.parent = n350
n45.parent = n343
n46.parent = n343
n47.parent = n349
n50.parent = n343
n51.parent = n343
n52.parent = n343
n53.parent = n343
n55.parent = n60
n56.parent = n60
n58.parent = n60
n59.parent = n350
n62.parent = n61
n63.parent = n348
n64.parent = n61
n65.parent = n343
n66.parent = n348
n67.parent = n348
n68.parent = n348
n69.parent = n348
n70.parent = n349
n71.parent = n61
n72.parent = n198
n73.parent = n198
n74.parent = n348
n75.parent = n198
n80.parent = n343
n81.parent = n349
n82.parent = n343
n83.parent = n343
n84.parent = n343
n85.parent = n349
n87.parent = n343
n88.parent = n343
n89.parent = n343
n90.parent = n343
n91.parent = n198
n92.parent = n198
n93.parent = n198
n94.parent = n348
n96.parent = n109
n97.parent = n109
n98.parent = n109
n99.parent = n109
n100.parent = n109
n101.parent = n109
n102.parent = n109
n103.parent = n109
n104.parent = n109
n105.parent = n109
n106.parent = n109
n107.parent = n109
n108.parent = n109
n110.parent = n61
n111.parent = n61
n112.parent = n60
n113.parent = n60
n114.parent = n109
n115.parent = n109
n116.parent = n109
n117.parent = n109
n118.parent = n109
n119.parent = n109
n120.parent = n109
n121.parent = n109
n122.parent = n109
n123.parent = n109
n124.parent = n109
n125.parent = n109
n126.parent = n109
n127.parent = n109
n128.parent = n109
n129.parent = n109
n130.parent = n109
n131.parent = n109
n132.parent = n109
n133.parent = n194
n134.parent = n194
n135.parent = n194
n136.parent = n194
n137.parent = n194
n138.parent = n60
n139.parent = n157
n140.parent = n157
n142.parent = n60
n143.parent = n60
n144.parent = n60
n145.parent = n60
n146.parent = n60
n147.parent = n60
n148.parent = n60
n151.parent = n60
n152.parent = n60
n153.parent = n60
n154.parent = n157
n155.parent = n157
n156.parent = n157
n158.parent = n344
n159.parent = n344
n160.parent = n344
n161.parent = n349
n162.parent = n349
n163.parent = n344
n164.parent = n197
n165.parent = n197
n166.parent = n197
n167.parent = n197
n168.parent = n195
n169.parent = n197
n170.parent = n197
n171.parent = n197
n172.parent = n197
n173.parent = n197
n174.parent = n197
n175.parent = n197
n176.parent = n197
n177.parent = n197
n178.parent = n197
n179.parent = n197
n180.parent = n197
n181.parent = n197
n182.parent = n197
n183.parent = n197
n184.parent = n197
n185.parent = n197
n186.parent = n194
n187.parent = n195
n188.parent = n195
n191.parent = n197
n192.parent = n197
n193.parent = n197
n195.parent = n194
n196.parent = n197
n197.parent = n194
n199.parent = n343
n200.parent = n195
n201.parent = n195
n202.parent = n195
n203.parent = n195
n204.parent = n195
n205.parent = n195
n206.parent = n195
n207.parent = n195
n208.parent = n195
n209.parent = n195
n210.parent = n195
n211.parent = n195
n212.parent = n195
n213.parent = n195
n214.parent = n195
n215.parent = n195
n216.parent = n195
n217.parent = n195
n218.parent = n195
n219.parent = n195
n220.parent = n195
n221.parent = n195
n222.parent = n195
n223.parent = n195
n224.parent = n197
n225.parent = n197
n226.parent = n195
n227.parent = n195
n228.parent = n195
n229.parent = n195
n230.parent = n195
n231.parent = n195
n232.parent = n195
n233.parent = n195
n234.parent = n195
n235.parent = n195
n239.parent = n60
n240.parent = n60
n241.parent = n60
n242.parent = n157
n243.parent = n157
n245.parent = n60
n246.parent = n60
n247.parent = n60
n248.parent = n60
n249.parent = n197
n250.parent = n197
n251.parent = n197
n252.parent = n197
n253.parent = n197
n254.parent = n197
n255.parent = n197
n256.parent = n197
n257.parent = n197
n258.parent = n197
n259.parent = n197
n260.parent = n197
n261.parent = n197
n262.parent = n197
n263.parent = n197
n264.parent = n197
n265.parent = n197
n266.parent = n197
n267.parent = n197
n268.parent = n197
n269.parent = n197
n270.parent = n197
n271.parent = n197
n272.parent = n197
n273.parent = n350
n274.parent = n350
n275.parent = n350
n276.parent = n60
n277.parent = n60
n278.parent = n197
n279.parent = n197
n280.parent = n197
n281.parent = n197
n282.parent = n197
n283.parent = n60
n284.parent = n344
n285.parent = n344
n286.parent = n344
n287.parent = n197
n288.parent = n197
n289.parent = n195
n290.parent = n195
n291.parent = n60
n292.parent = n60
n293.parent = n60
n294.parent = n60
n295.parent = n60
n296.parent = n60
n297.parent = n60
n298.parent = n60
n299.parent = n60
n300.parent = n194
n301.parent = n194
n302.parent = n194
n303.parent = n194
n304.parent = n194
n305.parent = n198
n306.parent = n198
n307.parent = n198
n308.parent = n198
n309.parent = n198
n310.parent = n198
n311.parent = n198
n312.parent = n198
n314.parent = n345
n315.parent = n345
n318.parent = n345
n319.parent = n345
n320.parent = n345
n321.parent = n60
n322.parent = n60
n323.parent = n157
n325.parent = n336
n326.parent = n336
n328.parent = n336
n329.parent = n336
n332.parent = n336
n333.parent = n336
n334.parent = n194
n335.parent = n336
n337.parent = n60
n338.parent = n343
n339.parent = n348
n340.parent = n349
n341.parent = n61
n342.parent = n350
n346.parent = n344
n347.parent = n350
n348.parent = n61
n349.parent = n61
n350.parent = n61
n351.parent = n60
n352.parent = n343
n353.parent = n195
n354.parent = n195
n355.parent = n195
_L.new(n285.outputs[0], n0.inputs[0])
_L.new(n1.outputs[1], n3.inputs[0])
_L.new(n2.outputs[0], n7.inputs[0])
_L.new(n8.outputs[0], n2.inputs[2])
_L.new(n352.outputs[0], n4.inputs[2])
_L.new(n15.outputs[0], n9.inputs[0])
_L.new(n10.outputs[0], n9.inputs[3])
_L.new(n65.outputs[0], n10.inputs[0])
_L.new(n50.outputs[0], n4.inputs[1])
_L.new(n4.outputs[0], n11.inputs[0])
_L.new(n52.outputs[0], n12.inputs[0])
_L.new(n13.outputs[0], n4.inputs[0])
_L.new(n38.outputs[0], n11.inputs[0])
_L.new(n144.outputs[0], n17.inputs[0])
_L.new(n147.outputs[0], n19.inputs[2])
_L.new(n21.outputs[13], n20.inputs[0])
_L.new(n20.outputs[0], n24.inputs[0])
_L.new(n28.outputs[0], n29.inputs[0])
_L.new(n6.outputs[16], n32.inputs[1])
_L.new(n32.outputs[0], n33.inputs[0])
_L.new(n34.outputs[0], n33.inputs[1])
_L.new(n33.outputs[0], n31.inputs[2])
_L.new(n36.outputs[16], n35.inputs[0])
_L.new(n35.outputs[0], n25.inputs[0])
_L.new(n37.outputs[0], n35.inputs[1])
_L.new(n36.outputs[16], n37.inputs[3])
_L.new(n40.outputs[0], n39.inputs[0])
_L.new(n39.outputs[0], n38.inputs[2])
_L.new(n45.outputs[0], n40.inputs[1])
_L.new(n80.outputs[0], n39.inputs[1])
_L.new(n338.outputs[0], n39.inputs[2])
_L.new(n24.outputs[0], n41.inputs[0])
_L.new(n14.outputs[11], n45.inputs[0])
_L.new(n10.outputs[0], n46.inputs[1])
_L.new(n81.outputs[0], n47.inputs[0])
_L.new(n64.outputs[0], n47.inputs[3])
_L.new(n70.outputs[0], n43.inputs[0])
_L.new(n42.outputs[0], n48.inputs[0])
_L.new(n49.outputs[7], n42.inputs[0])
_L.new(n51.outputs[0], n50.inputs[0])
_L.new(n48.outputs[0], n51.inputs[0])
_L.new(n12.outputs[1], n13.inputs[1])
_L.new(n65.outputs[0], n13.inputs[0])
_L.new(n51.outputs[0], n52.inputs[0])
_L.new(n15.outputs[0], n53.inputs[0])
_L.new(n46.outputs[0], n53.inputs[3])
_L.new(n7.outputs[0], n54.inputs[1])
_L.new(n29.outputs[0], n2.inputs[0])
_L.new(n56.outputs[0], n55.inputs[2])
_L.new(n3.outputs[0], n54.inputs[0])
_L.new(n111.outputs[0], n7.inputs[0])
_L.new(n58.outputs[0], n31.inputs[0])
_L.new(n145.outputs[0], n17.inputs[1])
_L.new(n46.outputs[0], n64.inputs[0])
_L.new(n5.outputs[3], n65.inputs[0])
_L.new(n341.outputs[0], n63.inputs[0])
_L.new(n66.outputs[0], n67.inputs[0])
_L.new(n68.outputs[0], n67.inputs[1])
_L.new(n67.outputs[0], n69.inputs[0])
_L.new(n69.outputs[1], n2.inputs[6])
_L.new(n63.outputs[0], n69.inputs[5])
_L.new(n14.outputs[12], n40.inputs[2])
_L.new(n62.outputs[0], n70.inputs[0])
_L.new(n62.outputs[0], n71.inputs[0])
_L.new(n30.outputs[3], n68.inputs[0])
_L.new(n306.outputs[0], n73.inputs[1])
_L.new(n305.outputs[0], n73.inputs[2])
_L.new(n339.outputs[0], n74.inputs[5])
_L.new(n75.outputs[24], n73.inputs[0])
_L.new(n141.outputs[0], n78.inputs[0])
_L.new(n78.outputs[2], n79.inputs[0])
_L.new(n78.outputs[1], n79.inputs[1])
_L.new(n79.outputs[0], n76.inputs[1])
_L.new(n82.outputs[0], n15.inputs[0])
_L.new(n82.outputs[0], n80.inputs[0])
_L.new(n47.outputs[0], n43.inputs[3])
_L.new(n85.outputs[0], n43.inputs[2])
_L.new(n275.outputs[0], n44.inputs[2])
_L.new(n339.outputs[0], n63.inputs[3])
_L.new(n94.outputs[0], n63.inputs[2])
_L.new(n53.outputs[0], n52.inputs[3])
_L.new(n83.outputs[0], n52.inputs[2])
_L.new(n15.outputs[0], n50.inputs[3])
_L.new(n84.outputs[0], n50.inputs[2])
_L.new(n89.outputs[0], n82.inputs[0])
_L.new(n83.outputs[0], n52.inputs[1])
_L.new(n84.outputs[0], n50.inputs[1])
_L.new(n15.outputs[0], n83.inputs[0])
_L.new(n9.outputs[0], n84.inputs[0])
_L.new(n85.outputs[0], n43.inputs[1])
_L.new(n81.outputs[0], n85.inputs[0])
_L.new(n275.outputs[0], n44.inputs[1])
_L.new(n88.outputs[0], n87.inputs[0])
_L.new(n45.outputs[0], n88.inputs[1])
_L.new(n80.outputs[0], n87.inputs[1])
_L.new(n338.outputs[0], n87.inputs[2])
_L.new(n14.outputs[12], n88.inputs[2])
_L.new(n86.outputs[10], n76.inputs[0])
_L.new(n199.outputs[0], n88.inputs[0])
_L.new(n14.outputs[9], n40.inputs[0])
_L.new(n14.outputs[9], n89.inputs[2])
_L.new(n199.outputs[0], n89.inputs[1])
_L.new(n87.outputs[0], n38.inputs[1])
_L.new(n48.outputs[0], n90.inputs[2])
_L.new(n90.outputs[0], n89.inputs[0])
_L.new(n90.outputs[0], n38.inputs[0])
_L.new(n92.outputs[0], n93.inputs[2])
_L.new(n93.outputs[0], n91.inputs[2])
_L.new(n310.outputs[31], n91.inputs[0])
_L.new(n94.outputs[0], n63.inputs[1])
_L.new(n74.outputs[1], n94.inputs[0])
_L.new(n68.outputs[0], n74.inputs[0])
_L.new(n97.outputs[0], n95.inputs[0])
_L.new(n96.outputs[0], n97.inputs[0])
_L.new(n98.outputs[0], n96.inputs[0])
_L.new(n99.outputs[3], n98.inputs[0])
_L.new(n100.outputs[0], n96.inputs[2])
_L.new(n101.outputs[1], n97.inputs[2])
_L.new(n95.outputs[0], n54.inputs[4])
_L.new(n102.outputs[9], n103.inputs[0])
_L.new(n102.outputs[11], n103.inputs[1])
_L.new(n102.outputs[12], n103.inputs[2])
_L.new(n120.outputs[0], n95.inputs[0])
_L.new(n103.outputs[0], n104.inputs[0])
_L.new(n102.outputs[9], n104.inputs[1])
_L.new(n102.outputs[11], n104.inputs[2])
_L.new(n106.outputs[17], n105.inputs[0])
_L.new(n106.outputs[17], n108.inputs[0])
_L.new(n108.outputs[0], n107.inputs[1])
_L.new(n105.outputs[0], n107.inputs[2])
_L.new(n11.outputs[0], n110.inputs[0])
_L.new(n110.outputs[0], n111.inputs[0])
_L.new(n25.outputs[0], n112.inputs[0])
_L.new(n112.outputs[0], n113.inputs[0])
_L.new(n119.outputs[0], n115.inputs[0])
_L.new(n107.outputs[0], n115.inputs[2])
_L.new(n103.outputs[0], n115.inputs[1])
_L.new(n115.outputs[0], n101.inputs[0])
_L.new(n104.outputs[0], n116.inputs[1])
_L.new(n117.outputs[8], n114.inputs[0])
_L.new(n119.outputs[0], n116.inputs[0])
_L.new(n118.outputs[19], n107.inputs[0])
_L.new(n114.outputs[0], n119.inputs[0])
_L.new(n116.outputs[0], n120.inputs[0])
_L.new(n122.outputs[0], n120.inputs[0])
_L.new(n121.outputs[3], n125.inputs[0])
_L.new(n125.outputs[0], n124.inputs[2])
_L.new(n97.outputs[0], n124.inputs[0])
_L.new(n123.outputs[0], n124.inputs[1])
_L.new(n124.outputs[0], n126.inputs[0])
_L.new(n132.outputs[0], n122.inputs[1])
_L.new(n121.outputs[3], n127.inputs[0])
_L.new(n128.outputs[1], n127.inputs[1])
_L.new(n127.outputs[0], n122.inputs[0])
_L.new(n115.outputs[0], n129.inputs[0])
_L.new(n129.outputs[0], n130.inputs[0])
_L.new(n126.outputs[1], n131.inputs[1])
_L.new(n126.outputs[2], n131.inputs[2])
_L.new(n131.outputs[0], n130.inputs[1])
_L.new(n130.outputs[0], n128.inputs[0])
_L.new(n132.outputs[0], n122.inputs[2])
_L.new(n126.outputs[0], n132.inputs[0])
_L.new(n136.outputs[18], n133.inputs[0])
_L.new(n136.outputs[18], n134.inputs[0])
_L.new(n324.outputs[0], n54.inputs[3])
_L.new(n134.outputs[4], n137.inputs[1])
_L.new(n133.outputs[4], n137.inputs[2])
_L.new(n135.outputs[19], n137.inputs[0])
_L.new(n138.outputs[15], n18.inputs[1])
_L.new(n139.outputs[15], n26.inputs[0])
_L.new(n77.outputs[0], n141.inputs[0])
_L.new(n55.outputs[0], n57.inputs[0])
_L.new(n27.outputs[0], n57.inputs[0])
_L.new(n144.outputs[0], n142.inputs[0])
_L.new(n145.outputs[0], n143.inputs[0])
_L.new(n143.outputs[0], n142.inputs[1])
_L.new(n16.outputs[0], n144.inputs[0])
_L.new(n142.outputs[0], n18.inputs[0])
_L.new(n147.outputs[0], n34.inputs[2])
_L.new(n17.outputs[0], n148.inputs[0])
_L.new(n151.outputs[0], n147.inputs[0])
_L.new(n148.outputs[0], n151.inputs[1])
_L.new(n153.outputs[0], n151.inputs[0])
_L.new(n149.outputs[14], n150.inputs[0])
_L.new(n150.outputs[0], n152.inputs[0])
_L.new(n322.outputs[0], n153.inputs[0])
_L.new(n154.outputs[0], n25.inputs[0])
_L.new(n26.outputs[0], n154.inputs[2])
_L.new(n150.outputs[0], n155.inputs[2])
_L.new(n155.outputs[0], n154.inputs[0])
_L.new(n140.outputs[3], n156.inputs[0])
_L.new(n242.outputs[0], n25.inputs[0])
_L.new(n73.outputs[0], n159.inputs[0])
_L.new(n160.outputs[0], n158.inputs[2])
_L.new(n43.outputs[0], n161.inputs[0])
_L.new(n162.outputs[0], n161.inputs[3])
_L.new(n161.outputs[0], n29.inputs[2])
_L.new(n163.outputs[35], n160.inputs[2])
_L.new(n166.outputs[0], n165.inputs[1])
_L.new(n196.outputs[0], n167.inputs[0])
_L.new(n193.outputs[0], n167.inputs[1])
_L.new(n170.outputs[0], n169.inputs[2])
_L.new(n287.outputs[21], n171.inputs[0])
_L.new(n171.outputs[0], n169.inputs[5])
_L.new(n167.outputs[1], n174.inputs[0])
_L.new(n167.outputs[0], n175.inputs[0])
_L.new(n174.outputs[2], n175.inputs[1])
_L.new(n175.outputs[0], n173.inputs[0])
_L.new(n167.outputs[0], n176.inputs[0])
_L.new(n167.outputs[1], n176.inputs[2])
_L.new(n266.outputs[0], n177.inputs[0])
_L.new(n173.outputs[0], n178.inputs[0])
_L.new(n179.outputs[0], n177.inputs[2])
_L.new(n177.outputs[0], n178.inputs[1])
_L.new(n266.outputs[0], n180.inputs[0])
_L.new(n179.outputs[0], n180.inputs[2])
_L.new(n181.outputs[2], n180.inputs[1])
_L.new(n180.outputs[0], n178.inputs[2])
_L.new(n178.outputs[2], n182.inputs[0])
_L.new(n166.outputs[0], n182.inputs[1])
_L.new(n178.outputs[1], n172.inputs[4])
_L.new(n280.outputs[0], n169.inputs[0])
_L.new(n254.outputs[0], n184.inputs[0])
_L.new(n252.outputs[0], n184.inputs[2])
_L.new(n253.outputs[0], n184.inputs[3])
_L.new(n264.outputs[0], n183.inputs[0])
_L.new(n184.outputs[1], n183.inputs[2])
_L.new(n185.outputs[0], n167.inputs[2])
_L.new(n167.outputs[2], n177.inputs[1])
_L.new(n169.outputs[0], n186.inputs[2])
_L.new(n187.outputs[0], n186.inputs[1])
_L.new(n289.outputs[0], n187.inputs[2])
_L.new(n289.outputs[21], n188.inputs[0])
_L.new(n188.outputs[0], n187.inputs[5])
_L.new(n190.outputs[2], n189.inputs[0])
_L.new(n237.outputs[0], n186.inputs[0])
_L.new(n191.outputs[4], n166.inputs[0])
_L.new(n182.outputs[0], n172.inputs[3])
_L.new(n164.outputs[0], n165.inputs[0])
_L.new(n165.outputs[0], n192.inputs[0])
_L.new(n192.outputs[0], n193.inputs[0])
_L.new(n265.outputs[0], n172.inputs[0])
_L.new(n300.outputs[0], n196.inputs[0])
_L.new(n76.outputs[0], n199.inputs[0])
_L.new(n51.outputs[0], n62.inputs[0])
_L.new(n218.outputs[0], n187.inputs[0])
_L.new(n168.outputs[3], n202.inputs[0])
_L.new(n206.outputs[0], n203.inputs[0])
_L.new(n203.outputs[4], n202.inputs[1])
_L.new(n204.outputs[0], n201.inputs[0])
_L.new(n202.outputs[0], n204.inputs[2])
_L.new(n205.outputs[6], n204.inputs[0])
_L.new(n168.outputs[3], n204.inputs[1])
_L.new(n223.outputs[0], n200.inputs[0])
_L.new(n300.outputs[0], n206.inputs[0])
_L.new(n220.outputs[0], n207.inputs[0])
_L.new(n228.outputs[0], n208.inputs[0])
_L.new(n228.outputs[0], n209.inputs[0])
_L.new(n200.outputs[3], n209.inputs[2])
_L.new(n200.outputs[2], n208.inputs[2])
_L.new(n355.outputs[0], n212.inputs[0])
_L.new(n211.outputs[0], n212.inputs[1])
_L.new(n212.outputs[0], n213.inputs[0])
_L.new(n207.outputs[0], n213.inputs[1])
_L.new(n213.outputs[0], n200.inputs[2])
_L.new(n353.outputs[0], n200.inputs[4])
_L.new(n219.outputs[0], n214.inputs[0])
_L.new(n214.outputs[0], n215.inputs[0])
_L.new(n168.outputs[3], n214.inputs[1])
_L.new(n228.outputs[0], n216.inputs[0])
_L.new(n200.outputs[1], n216.inputs[2])
_L.new(n201.outputs[0], n217.inputs[0])
_L.new(n216.outputs[0], n217.inputs[1])
_L.new(n208.outputs[0], n217.inputs[2])
_L.new(n209.outputs[0], n217.inputs[3])
_L.new(n229.outputs[0], n218.inputs[0])
_L.new(n217.outputs[1], n218.inputs[2])
_L.new(n210.outputs[0], n219.inputs[0])
_L.new(n220.outputs[0], n211.inputs[1])
_L.new(n168.outputs[3], n220.inputs[0])
_L.new(n355.outputs[0], n222.inputs[0])
_L.new(n222.outputs[0], n221.inputs[2])
_L.new(n221.outputs[1], n216.inputs[1])
_L.new(n221.outputs[2], n208.inputs[1])
_L.new(n221.outputs[3], n209.inputs[1])
_L.new(n223.outputs[0], n221.inputs[0])
_L.new(n206.outputs[0], n223.inputs[0])
_L.new(n224.outputs[0], n225.inputs[0])
_L.new(n225.outputs[0], n226.inputs[1])
_L.new(n215.outputs[0], n226.inputs[2])
_L.new(n220.outputs[0], n227.inputs[0])
_L.new(n227.outputs[0], n222.inputs[1])
_L.new(n205.outputs[6], n228.inputs[0])
_L.new(n206.outputs[0], n226.inputs[0])
_L.new(n226.outputs[0], n207.inputs[1])
_L.new(n217.outputs[0], n229.inputs[0])
_L.new(n231.outputs[0], n229.inputs[2])
_L.new(n212.outputs[0], n230.inputs[1])
_L.new(n228.outputs[0], n231.inputs[0])
_L.new(n234.outputs[0], n231.inputs[2])
_L.new(n233.outputs[0], n232.inputs[0])
_L.new(n230.outputs[0], n234.inputs[0])
_L.new(n235.outputs[33], n234.inputs[1])
_L.new(n232.outputs[0], n231.inputs[1])
_L.new(n235.outputs[33], n232.inputs[1])
_L.new(n238.outputs[0], n236.inputs[0])
_L.new(n236.outputs[0], n237.inputs[0])
_L.new(n244.outputs[0], n238.inputs[0])
_L.new(n238.outputs[0], n239.inputs[0])
_L.new(n337.outputs[0], n240.inputs[0])
_L.new(n146.outputs[3], n240.inputs[1])
_L.new(n240.outputs[0], n58.inputs[0])
_L.new(n283.outputs[0], n240.inputs[2])
_L.new(n240.outputs[0], n145.inputs[0])
_L.new(n156.outputs[0], n242.inputs[1])
_L.new(n244.outputs[0], n242.inputs[0])
_L.new(n189.outputs[0], n244.inputs[0])
_L.new(n248.outputs[0], n241.inputs[0])
_L.new(n146.outputs[5], n245.inputs[1])
_L.new(n146.outputs[15], n246.inputs[2])
_L.new(n246.outputs[0], n245.inputs[0])
_L.new(n152.outputs[0], n246.inputs[0])
_L.new(n245.outputs[0], n247.inputs[0])
_L.new(n247.outputs[0], n248.inputs[0])
_L.new(n265.outputs[0], n250.inputs[0])
_L.new(n172.outputs[1], n251.inputs[2])
_L.new(n251.outputs[0], n184.inputs[1])
_L.new(n263.outputs[0], n251.inputs[0])
_L.new(n172.outputs[2], n252.inputs[2])
_L.new(n172.outputs[3], n253.inputs[2])
_L.new(n250.outputs[1], n251.inputs[1])
_L.new(n250.outputs[2], n252.inputs[1])
_L.new(n250.outputs[3], n253.inputs[1])
_L.new(n178.outputs[0], n254.inputs[2])
_L.new(n173.outputs[0], n254.inputs[1])
_L.new(n249.outputs[6], n255.inputs[0])
_L.new(n255.outputs[0], n254.inputs[0])
_L.new(n258.outputs[0], n257.inputs[0])
_L.new(n257.outputs[0], n250.inputs[3])
_L.new(n256.outputs[0], n258.inputs[0])
_L.new(n259.outputs[0], n260.inputs[0])
_L.new(n260.outputs[0], n261.inputs[0])
_L.new(n300.outputs[0], n262.inputs[0])
_L.new(n262.outputs[0], n259.inputs[0])
_L.new(n166.outputs[0], n259.inputs[1])
_L.new(n261.outputs[0], n258.inputs[1])
_L.new(n262.outputs[0], n257.inputs[1])
_L.new(n263.outputs[0], n252.inputs[0])
_L.new(n263.outputs[0], n253.inputs[0])
_L.new(n255.outputs[0], n263.inputs[0])
_L.new(n184.outputs[0], n264.inputs[0])
_L.new(n196.outputs[0], n265.inputs[0])
_L.new(n176.outputs[0], n266.inputs[0])
_L.new(n255.outputs[0], n267.inputs[0])
_L.new(n267.outputs[0], n264.inputs[2])
_L.new(n269.outputs[0], n268.inputs[0])
_L.new(n270.outputs[33], n268.inputs[1])
_L.new(n268.outputs[0], n267.inputs[1])
_L.new(n271.outputs[0], n267.inputs[2])
_L.new(n270.outputs[33], n271.inputs[1])
_L.new(n272.outputs[0], n271.inputs[0])
_L.new(n178.outputs[2], n272.inputs[1])
_L.new(n178.outputs[1], n272.inputs[0])
_L.new(n353.outputs[0], n230.inputs[0])
_L.new(n342.outputs[0], n273.inputs[9])
_L.new(n64.outputs[0], n273.inputs[0])
_L.new(n273.outputs[3], n44.inputs[3])
_L.new(n59.outputs[0], n274.inputs[0])
_L.new(n44.outputs[0], n274.inputs[9])
_L.new(n274.outputs[3], n2.inputs[5])
_L.new(n342.outputs[0], n275.inputs[0])
_L.new(n277.outputs[0], n276.inputs[0])
_L.new(n279.outputs[0], n278.inputs[0])
_L.new(n183.outputs[0], n280.inputs[1])
_L.new(n281.outputs[0], n280.inputs[2])
_L.new(n278.outputs[0], n280.inputs[0])
_L.new(n282.outputs[4], n279.inputs[0])
_L.new(n296.outputs[0], n55.inputs[0])
_L.new(n321.outputs[0], n283.inputs[1])
_L.new(n276.outputs[0], n283.inputs[0])
_L.new(n159.outputs[0], n285.inputs[1])
_L.new(n159.outputs[0], n284.inputs[0])
_L.new(n286.outputs[20], n285.inputs[0])
_L.new(n346.outputs[0], n160.inputs[0])
_L.new(n346.outputs[0], n158.inputs[1])
_L.new(n163.outputs[34], n158.inputs[0])
_L.new(n158.outputs[0], n285.inputs[2])
_L.new(n288.outputs[0], n171.inputs[2])
_L.new(n287.outputs[22], n288.inputs[0])
_L.new(n184.outputs[2], n288.inputs[2])
_L.new(n184.outputs[3], n288.inputs[3])
_L.new(n287.outputs[23], n288.inputs[1])
_L.new(n289.outputs[22], n290.inputs[0])
_L.new(n289.outputs[23], n290.inputs[1])
_L.new(n217.outputs[2], n290.inputs[2])
_L.new(n217.outputs[3], n290.inputs[3])
_L.new(n290.outputs[0], n188.inputs[2])
_L.new(n298.outputs[0], n292.inputs[1])
_L.new(n298.outputs[0], n293.inputs[1])
_L.new(n294.outputs[22], n291.inputs[0])
_L.new(n295.outputs[23], n291.inputs[1])
_L.new(n292.outputs[0], n291.inputs[3])
_L.new(n293.outputs[0], n291.inputs[2])
_L.new(n57.outputs[0], n54.inputs[2])
_L.new(n31.outputs[0], n296.inputs[0])
_L.new(n41.outputs[0], n296.inputs[4])
_L.new(n113.outputs[0], n27.inputs[0])
_L.new(n351.outputs[0], n27.inputs[4])
_L.new(n351.outputs[0], n297.inputs[1])
_L.new(n19.outputs[0], n299.inputs[1])
_L.new(n299.outputs[0], n298.inputs[0])
_L.new(n23.outputs[21], n22.inputs[0])
_L.new(n291.outputs[0], n297.inputs[0])
_L.new(n297.outputs[0], n22.inputs[2])
_L.new(n22.outputs[0], n55.inputs[5])
_L.new(n301.outputs[0], n300.inputs[0])
_L.new(n137.outputs[0], n301.inputs[1])
_L.new(n137.outputs[0], n302.inputs[0])
_L.new(n302.outputs[4], n303.inputs[2])
_L.new(n303.outputs[0], n304.inputs[0])
_L.new(n306.outputs[0], n305.inputs[0])
_L.new(n308.outputs[0], n305.inputs[1])
_L.new(n313.outputs[0], n306.inputs[0])
_L.new(n72.outputs[27], n305.inputs[5])
_L.new(n72.outputs[26], n305.inputs[4])
_L.new(n72.outputs[28], n305.inputs[6])
_L.new(n72.outputs[29], n305.inputs[7])
_L.new(n72.outputs[33], n305.inputs[9])
_L.new(n72.outputs[25], n305.inputs[3])
_L.new(n72.outputs[30], n305.inputs[8])
_L.new(n91.outputs[0], n308.inputs[1])
_L.new(n91.outputs[0], n309.inputs[0])
_L.new(n92.outputs[0], n307.inputs[2])
_L.new(n307.outputs[0], n309.inputs[1])
_L.new(n309.outputs[0], n308.inputs[2])
_L.new(n310.outputs[32], n308.inputs[0])
_L.new(n313.outputs[0], n311.inputs[0])
_L.new(n311.outputs[5], n312.inputs[0])
_L.new(n312.outputs[0], n307.inputs[3])
_L.new(n320.outputs[0], n313.inputs[0])
_L.new(n318.outputs[0], n315.inputs[0])
_L.new(n317.outputs[0], n314.inputs[8])
_L.new(n316.outputs[33], n317.inputs[0])
_L.new(n54.outputs[0], n318.inputs[0])
_L.new(n314.outputs[0], n318.inputs[1])
_L.new(n318.outputs[1], n315.inputs[3])
_L.new(n319.outputs[0], n318.inputs[2])
_L.new(n315.outputs[0], n320.inputs[0])
_L.new(n318.outputs[2], n320.inputs[3])
_L.new(n241.outputs[0], n321.inputs[0])
_L.new(n322.outputs[0], n321.inputs[1])
_L.new(n152.outputs[0], n322.inputs[0])
_L.new(n146.outputs[5], n277.inputs[0])
_L.new(n243.outputs[5], n323.inputs[0])
_L.new(n323.outputs[0], n242.inputs[2])
_L.new(n186.outputs[0], n324.inputs[0])
_L.new(n325.outputs[3], n326.inputs[0])
_L.new(n327.outputs[0], n324.inputs[0])
_L.new(n330.outputs[0], n327.inputs[0])
_L.new(n335.outputs[0], n328.inputs[0])
_L.new(n328.outputs[1], n326.inputs[1])
_L.new(n328.outputs[2], n326.inputs[2])
_L.new(n331.outputs[0], n330.inputs[0])
_L.new(n236.outputs[0], n331.inputs[0])
_L.new(n326.outputs[0], n330.inputs[1])
_L.new(n333.outputs[1], n332.inputs[1])
_L.new(n333.outputs[2], n332.inputs[2])
_L.new(n329.outputs[4], n332.inputs[0])
_L.new(n329.outputs[4], n333.inputs[3])
_L.new(n335.outputs[0], n333.inputs[0])
_L.new(n332.outputs[0], n330.inputs[2])
_L.new(n334.outputs[0], n335.inputs[0])
_L.new(n239.outputs[0], n337.inputs[0])
_L.new(n18.outputs[0], n151.inputs[2])
_L.new(n304.outputs[0], n301.inputs[0])
_L.new(n137.outputs[0], n334.inputs[0])
_L.new(n45.outputs[0], n338.inputs[0])
_L.new(n30.outputs[12], n339.inputs[0])
_L.new(n340.outputs[3], n28.inputs[0])
_L.new(n341.outputs[0], n44.inputs[0])
_L.new(n71.outputs[0], n341.inputs[0])
_L.new(n347.outputs[11], n342.inputs[0])
_L.new(n284.outputs[0], n346.inputs[0])
_L.new(n41.outputs[0], n351.inputs[0])
_L.new(n15.outputs[0], n352.inputs[0])
_L.new(n352.outputs[0], n81.inputs[0])
_L.new(n354.outputs[0], n353.inputs[0])
_L.new(n354.outputs[0], n211.inputs[0])
_L.new(n215.outputs[0], n354.inputs[0])
_L.new(n219.outputs[0], n355.inputs[0])
n0.is_active_output = True

# ---- material node trees
mat_material_001.use_nodes = True; mat_material_001.node_tree.nodes.clear()
_N = mat_material_001.node_tree.nodes; _L = mat_material_001.node_tree.links
n0 = _N.new('ShaderNodeBsdfPrincipled'); n0.name = 'Principled BSDF'; n0.location = (-200, 100)
n1 = _N.new('ShaderNodeOutputMaterial'); n1.name = 'Material Output'; n1.location = (200, 100)
n2 = _N.new('ShaderNodeTexImage'); n2.name = 'Image Texture'; n2.location = (-490, 80)
n2.image = img_skyscrapper_png
_L.new(n0.outputs[0], n1.inputs[0])
_L.new(n2.outputs[0], n0.inputs[0])
n1.is_active_output = True

# ---- world
world_world = bpy.data.worlds.new('World'); scene.world = world_world
world_world.use_nodes = True; world_world.node_tree.nodes.clear()
_N = world_world.node_tree.nodes; _L = world_world.node_tree.links
n0 = _N.new('ShaderNodeOutputWorld'); n0.name = 'World Output'; n0.location = (200, 100)
n1 = _N.new('ShaderNodeBackground'); n1.name = 'Background'; n1.location = (-200, 100)
n1.inputs[0].default_value = (0.05088, 0.05088, 0.05088, 1.0)
_L.new(n1.outputs[0], n0.inputs[0])
n0.is_active_output = True
world_world.color = (0.05088, 0.05088, 0.05088)
world_world.sun_shadow_jitter_overblur = 0.0

# ---- meshes
me_plane = bpy.data.meshes.new('Plane')
me_plane.from_pydata([(-1.0, -1.0, -0.2), (1.0, -1.0, -0.2), (-1.0, 1.0, -0.2), (1.0, 1.0, -0.2), (-0.665, 0.765, -0.5851), (-0.665, -0.765, -0.5851), (0.865, -0.765, -0.5851), (0.865, 0.765, -0.5851), (0.853, -0.8329, -0.1273), (-0.8129, -0.833, -0.2639), (0.853, 0.8329, -0.1273), (-0.8129, 0.833, -0.2639), (-0.9247, -0.9247, -0.2), (-0.8286, -0.8401, -0.2334), (0.9247, -0.9247, 0.0), (0.8517, -0.8401, -0.07358), (0.9247, 0.9247, 0.0), (0.8517, 0.8401, -0.07358), (-0.8286, 0.8401, -0.2334), (-0.9247, 0.9247, -0.2)], [], [(9, 8, 6, 5), (5, 6, 7, 4), (8, 10, 7, 6), (11, 9, 5, 4), (10, 11, 4, 7), (19, 12, 13, 18), (12, 14, 15, 13), (14, 16, 17, 15), (16, 19, 18, 17), (18, 13, 9, 11), (2, 0, 12, 19), (13, 15, 8, 9), (0, 1, 14, 12), (15, 17, 10, 8), (1, 3, 16, 14), (17, 18, 11, 10), (3, 2, 19, 16)])
_uv = me_plane.uv_layers.new(name='UVMap')
_uv.uv.foreach_set('vector', [0.1126, 0.6142, 0.4261, 0.6142, 0.4261, 0.02769, 0.1126, 0.02769, 0.579, 0.8654, 0.579, 0.3472, 0.6819, 0.3472, 0.6819, 0.8654, 0.1126, 0.6142, 0.4261, 0.6142, 0.4261, 0.02769, 0.1126, 0.02769, 0.4261, 0.6142, 0.1126, 0.6142, 0.1126, 0.02769, 0.4261, 0.02769, 0.4261, 0.6142, 0.1126, 0.6142, 0.1126, 0.02769, 0.4261, 0.02769, 0.4261, 0.7358, 0.1126, 0.7358, 0.1126, 0.5659, 0.4261, 0.5659, 0.1126, 0.7358, 0.4261, 0.7358, 0.4261, 0.9688, 0.1126, 0.5659, 0.04191, 0.7358, 0.4505, 0.7358, 0.4318, 0.8084, 0.06058, 0.8084, 0.04191, 0.7358, 0.4505, 0.7358, 0.4293, 0.8084, 0.05841, 0.8084, 0.4261, 0.5659, 0.1126, 0.5659, 0.1126, 0.6142, 0.4261, 0.6142, 0.02216, 0.6163, 0.4694, 0.6163, 0.4525, 0.7358, 0.03901, 0.7358, 0.1126, 0.5659, 0.4261, 0.9688, 0.4261, 0.6142, 0.1126, 0.6142, 0.02595, 0.6163, 0.4678, 0.6163, 0.4512, 0.7358, 0.04259, 0.7358, 0.1126, 0.9688, 0.4261, 0.9688, 0.4261, 0.6142, 0.1126, 0.6142, 0.02527, 0.6163, 0.4671, 0.6163, 0.4505, 0.7358, 0.04191, 0.7358, 0.4261, 0.9688, 0.1126, 0.969, 0.1126, 0.6142, 0.4261, 0.6142, 0.02527, 0.6163, 0.4671, 0.6163, 0.4505, 0.7358, 0.04191, 0.7358])
me_plane.materials.append(mat_material_001)
me_plane.update()

# ---- objects
ob_skyscrapper = bpy.data.objects.new('skyscrapper', me_plane)

# ---- transforms, parenting, visibility, modifiers, constraints
ob_skyscrapper.location = (0.0, -13.0, 13.0)
ob_skyscrapper.rotation_euler = (0.0, 1.571, 0.0)
_m = ob_skyscrapper.modifiers.new('Array', 'NODES')
_m.node_group = ng_array
_gi = [s.identifier for s in ng_array.interface.items_tree if s.item_type == 'SOCKET' and s.in_out == 'INPUT']
_m[_gi[1]] = 0  # Shape
_m[_gi[2]] = 0  # Count Method
_m[_gi[3]] = 9  # Count
_m[_gi[7]] = 2  # Offset Method
_m[_gi[8]] = 0  # Transform Reference
_m[_gi[13]] = 2  # Central Axis
_m[_gi[14]] = 0  # Circle Segment
_m[_gi[17]] = None  # Transform Object
_m[_gi[18]] = None  # Curve Object
_m[_gi[22]] = 0  # Forward Axis
_m[_gi[23]] = 2  # Up Axis
_m[_gi[27]] = 1  # Randomize Scale Axes
_m.show_group_selector = False
_m = ob_skyscrapper.modifiers.new('Array.001', 'NODES')
_m.node_group = ng_array
_gi = [s.identifier for s in ng_array.interface.items_tree if s.item_type == 'SOCKET' and s.in_out == 'INPUT']
_m[_gi[1]] = 0  # Shape
_m[_gi[2]] = 0  # Count Method
_m[_gi[3]] = 14  # Count
_m[_gi[7]] = 2  # Offset Method
_m[_gi[8]] = 0  # Transform Reference
_m[_gi[10]] = (0.0, 1.0, 0.0)  # Offset
_m[_gi[13]] = 2  # Central Axis
_m[_gi[14]] = 0  # Circle Segment
_m[_gi[17]] = None  # Transform Object
_m[_gi[18]] = None  # Curve Object
_m[_gi[22]] = 0  # Forward Axis
_m[_gi[23]] = 2  # Up Axis
_m[_gi[27]] = 1  # Randomize Scale Axes
_m.show_group_selector = False

# ---- collection membership
col_collection.objects.link(ob_skyscrapper)

# ---- scene / render settings (as saved in the file)
scene.frame_start = 1; scene.frame_end = 250; scene.frame_set(1)
scene.render.engine = 'BLENDER_EEVEE_NEXT'
scene.render.bake_bias = 0.0
scene.render.bake_samples = 0
scene.cycles.sampling_pattern = 'TABULATED_SOBOL'
scene.eevee.use_volume_custom_range = False
bpy.context.view_layer.update()

# ---- added for rendering (the .blend has no active camera and no usable light): camera, sun
cam_auto = bpy.data.cameras.new('AutoCamera')
cam_auto.lens = 50.0
cam_auto.sensor_width = 36.0
cam_auto.clip_end = 1000.0
ob_auto_camera = bpy.data.objects.new('AutoCamera', cam_auto)
scene.collection.objects.link(ob_auto_camera)
ob_auto_camera.location = (30.5098, -36.9628, 29.6419)
ob_auto_camera.rotation_euler = (1.09748, -7.21219e-08, 0.694738)
scene.camera = ob_auto_camera
light_auto_sun = bpy.data.lights.new('AutoSun', 'SUN')
light_auto_sun.energy = 3.0
light_auto_sun.angle = 0.0523599
ob_auto_sun = bpy.data.objects.new('AutoSun', light_auto_sun)
scene.collection.objects.link(ob_auto_sun)
ob_auto_sun.rotation_euler = (0.872665, 0.174533, 0.523599)
bpy.context.view_layer.update()
